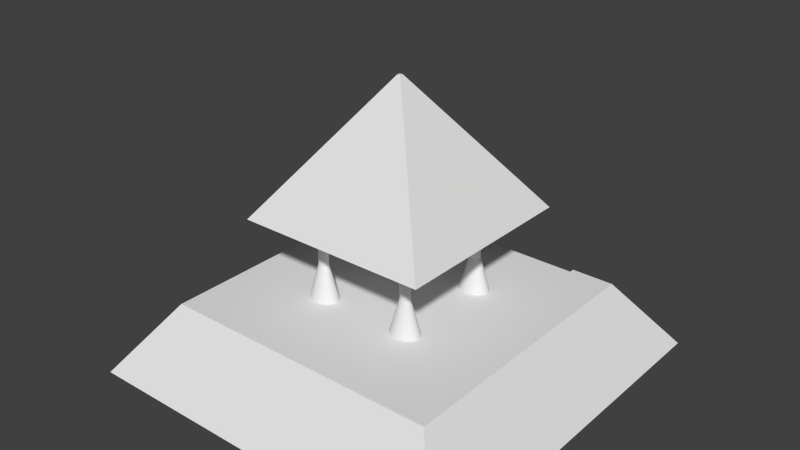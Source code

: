 # Source: Egyptians_UrbanCenter.blend  (saved by Blender 2.76.0; exported with 4.5.12 LTS)
import bpy
from mathutils import Matrix  # noqa: F401  (used for matrix-valued properties, if any)

bpy.ops.wm.read_factory_settings(use_empty=True)
scene = bpy.context.scene
scene.name = 'Scene'

# ---- collections
col_collection_1 = bpy.data.collections.new('Collection 1'); scene.collection.children.link(col_collection_1)

# ---- materials (node trees are filled in below, after node groups)
mat_columna_002 = bpy.data.materials.new('Columna.002')
mat_columna_002.alpha_threshold = 0.0
mat_columna_002.use_transparent_shadow = False
mat_columna_002.roughness = 0.5
mat_columna_001 = bpy.data.materials.new('Columna.001')
mat_columna_001.alpha_threshold = 0.0
mat_columna_001.use_transparent_shadow = False
mat_columna_001.roughness = 0.5
mat_columna_003 = bpy.data.materials.new('Columna.003')
mat_columna_003.alpha_threshold = 0.0
mat_columna_003.use_transparent_shadow = False
mat_columna_003.roughness = 0.5
mat_columna = bpy.data.materials.new('Columna')
mat_columna.alpha_threshold = 0.0
mat_columna.use_transparent_shadow = False
mat_columna.roughness = 0.5
mat_centro_urbano = bpy.data.materials.new('Centro Urbano')
mat_centro_urbano.alpha_threshold = 0.0
mat_centro_urbano.use_transparent_shadow = False
mat_centro_urbano.roughness = 0.5
mat_escaleras = bpy.data.materials.new('Escaleras')
mat_escaleras.alpha_threshold = 0.0
mat_escaleras.use_transparent_shadow = False
mat_escaleras.roughness = 0.5

# ---- material node trees

# ---- world
world_world = bpy.data.worlds.new('World'); scene.world = world_world
world_world.color = (0.05088, 0.05088, 0.05088)
world_world.use_sun_shadow = False
world_world.sun_shadow_jitter_overblur = 0.0
world_world.cycles.sampling_method = 'MANUAL'
world_world.cycles.sample_map_resolution = 256

# ---- meshes
me_cylinder_004 = bpy.data.meshes.new('Cylinder.004')
me_cylinder_004.from_pydata([(2.248e-07, 0.2396, -3.3), (0.0, 1.0, 1.0), (0.04675, 0.235, -3.3), (0.1951, 0.9808, 1.0), (0.0917, 0.2214, -3.3), (0.3827, 0.9239, 1.0), (0.1331, 0.1992, -3.3), (0.5556, 0.8315, 1.0), (0.1694, 0.1694, -3.3), (0.7071, 0.7071, 1.0), (0.1992, 0.1331, -3.3), (0.8315, 0.5556, 1.0), (0.2214, 0.0917, -3.3), (0.9239, 0.3827, 1.0), (0.235, 0.04675, -3.3), (0.9808, 0.1951, 1.0), (0.2396, 2.341e-07, -3.3), (1.0, 7.55e-08, 1.0), (0.235, -0.04675, -3.3), (0.9808, -0.1951, 1.0), (0.2214, -0.0917, -3.3), (0.9239, -0.3827, 1.0), (0.1992, -0.1331, -3.3), (0.8315, -0.5556, 1.0), (0.1694, -0.1694, -3.3), (0.7071, -0.7071, 1.0), (0.1331, -0.1992, -3.3), (0.5556, -0.8315, 1.0), (0.0917, -0.2214, -3.3), (0.3827, -0.9239, 1.0), (0.04675, -0.235, -3.3), (0.1951, -0.9808, 1.0), (1.468e-07, -0.2396, -3.3), (-3.258e-07, -1.0, 1.0), (-0.04675, -0.235, -3.3), (-0.1951, -0.9808, 1.0), (-0.0917, -0.2214, -3.3), (-0.3827, -0.9239, 1.0), (-0.1331, -0.1992, -3.3), (-0.5556, -0.8315, 1.0), (-0.1694, -0.1694, -3.3), (-0.7071, -0.7071, 1.0), (-0.1992, -0.1331, -3.3), (-0.8315, -0.5556, 1.0), (-0.2214, -0.0917, -3.3), (-0.9239, -0.3827, 1.0), (-0.235, -0.04675, -3.3), (-0.9808, -0.1951, 1.0), (-0.2396, 4.474e-07, -3.3), (-1.0, 9.656e-07, 1.0), (-0.235, 0.04675, -3.3), (-0.9808, 0.1951, 1.0), (-0.2214, 0.0917, -3.3), (-0.9239, 0.3827, 1.0), (-0.1992, 0.1331, -3.3), (-0.8315, 0.5556, 1.0), (-0.1694, 0.1694, -3.3), (-0.7071, 0.7071, 1.0), (-0.1331, 0.1992, -3.3), (-0.5556, 0.8315, 1.0), (-0.0917, 0.2214, -3.3), (-0.3827, 0.9239, 1.0), (-0.04675, 0.235, -3.3), (-0.1951, 0.9808, 1.0), (3.075e-07, 0.2396, -4.749), (0.04675, 0.235, -4.749), (0.0917, 0.2214, -4.749), (0.1331, 0.1992, -4.749), (0.1694, 0.1694, -4.749), (0.1992, 0.1331, -4.749), (0.2214, 0.0917, -4.749), (0.235, 0.04675, -4.749), (0.2396, 2.341e-07, -4.749), (0.235, -0.04675, -4.749), (0.2214, -0.0917, -4.749), (0.1992, -0.1331, -4.749), (0.1694, -0.1694, -4.749), (0.1331, -0.1992, -4.749), (0.0917, -0.2214, -4.749), (0.04675, -0.235, -4.749), (2.294e-07, -0.2396, -4.749), (-0.04675, -0.235, -4.749), (-0.0917, -0.2214, -4.749), (-0.1331, -0.1992, -4.749), (-0.1694, -0.1694, -4.749), (-0.1992, -0.1331, -4.749), (-0.2214, -0.0917, -4.749), (-0.235, -0.04675, -4.749), (-0.2396, 4.474e-07, -4.749), (-0.235, 0.04675, -4.749), (-0.2214, 0.0917, -4.749), (-0.1992, 0.1331, -4.749), (-0.1694, 0.1694, -4.749), (-0.1331, 0.1992, -4.749), (-0.0917, 0.2214, -4.749), (-0.04675, 0.235, -4.749), (-5.746e-07, 1.0, -9.183), (0.1951, 0.9808, -9.183), (0.3827, 0.9239, -9.183), (0.5556, 0.8315, -9.183), (0.7071, 0.7071, -9.183), (0.8315, 0.5556, -9.183), (0.9239, 0.3827, -9.183), (0.9808, 0.1951, -9.183), (1.0, 7.55e-08, -9.183), (0.9808, -0.1951, -9.183), (0.9239, -0.3827, -9.183), (0.8315, -0.5556, -9.183), (0.7071, -0.7071, -9.183), (0.5556, -0.8315, -9.183), (0.3827, -0.9239, -9.183), (0.1951, -0.9808, -9.183), (-9.005e-07, -1.0, -9.183), (-0.1951, -0.9808, -9.183), (-0.3827, -0.9239, -9.183), (-0.5556, -0.8315, -9.183), (-0.7071, -0.7071, -9.183), (-0.8315, -0.5556, -9.183), (-0.9239, -0.3827, -9.183), (-0.9808, -0.1951, -9.183), (-1.0, 9.656e-07, -9.183), (-0.9808, 0.1951, -9.183), (-0.9239, 0.3827, -9.183), (-0.8315, 0.5556, -9.183), (-0.7071, 0.7071, -9.183), (-0.5556, 0.8315, -9.183), (-0.3827, 0.9239, -9.183), (-0.1951, 0.9808, -9.183)], [], [(0, 1, 3, 2), (2, 3, 5, 4), (4, 5, 7, 6), (6, 7, 9, 8), (8, 9, 11, 10), (10, 11, 13, 12), (12, 13, 15, 14), (14, 15, 17, 16), (16, 17, 19, 18), (18, 19, 21, 20), (20, 21, 23, 22), (22, 23, 25, 24), (24, 25, 27, 26), (26, 27, 29, 28), (28, 29, 31, 30), (30, 31, 33, 32), (32, 33, 35, 34), (34, 35, 37, 36), (36, 37, 39, 38), (38, 39, 41, 40), (40, 41, 43, 42), (42, 43, 45, 44), (44, 45, 47, 46), (46, 47, 49, 48), (48, 49, 51, 50), (50, 51, 53, 52), (52, 53, 55, 54), (54, 55, 57, 56), (56, 57, 59, 58), (58, 59, 61, 60), (3, 1, 63, 61, 59, 57, 55, 53, 51, 49, 47, 45, 43, 41, 39, 37, 35, 33, 31, 29, 27, 25, 23, 21, 19, 17, 15, 13, 11, 9, 7, 5), (62, 63, 1, 0), (60, 61, 63, 62), (16, 18, 73, 72), (87, 88, 120, 119), (34, 36, 82, 81), (52, 54, 91, 90), (8, 10, 69, 68), (26, 28, 78, 77), (44, 46, 87, 86), (0, 2, 65, 64), (62, 0, 64, 95), (18, 20, 74, 73), (36, 38, 83, 82), (54, 56, 92, 91), (10, 12, 70, 69), (28, 30, 79, 78), (46, 48, 88, 87), (2, 4, 66, 65), (20, 22, 75, 74), (38, 40, 84, 83), (56, 58, 93, 92), (12, 14, 71, 70), (30, 32, 80, 79), (48, 50, 89, 88), (4, 6, 67, 66), (22, 24, 76, 75), (40, 42, 85, 84), (58, 60, 94, 93), (14, 16, 72, 71), (32, 34, 81, 80), (50, 52, 90, 89), (6, 8, 68, 67), (24, 26, 77, 76), (42, 44, 86, 85), (60, 62, 95, 94), (96, 97, 98, 99, 100, 101, 102, 103, 104, 105, 106, 107, 108, 109, 110, 111, 112, 113, 114, 115, 116, 117, 118, 119, 120, 121, 122, 123, 124, 125, 126, 127), (74, 75, 107, 106), (88, 89, 121, 120), (75, 76, 108, 107), (89, 90, 122, 121), (76, 77, 109, 108), (90, 91, 123, 122), (77, 78, 110, 109), (64, 65, 97, 96), (91, 92, 124, 123), (78, 79, 111, 110), (65, 66, 98, 97), (92, 93, 125, 124), (79, 80, 112, 111), (66, 67, 99, 98), (93, 94, 126, 125), (80, 81, 113, 112), (67, 68, 100, 99), (94, 95, 127, 126), (81, 82, 114, 113), (68, 69, 101, 100), (95, 64, 96, 127), (82, 83, 115, 114), (69, 70, 102, 101), (83, 84, 116, 115), (70, 71, 103, 102), (84, 85, 117, 116), (71, 72, 104, 103), (85, 86, 118, 117), (72, 73, 105, 104), (86, 87, 119, 118), (73, 74, 106, 105)])
_uv = me_cylinder_004.uv_layers.new(name='UVMap')
_uv.uv.foreach_set('vector', [0.4343, 0.387, 0.4343, 4.695, 0.5641, 4.695, 0.4654, 0.387, 0.4654, 0.387, 0.5641, 4.695, 0.6889, 4.695, 0.4953, 0.387, 0.4953, 0.387, 0.6889, 4.695, 0.8039, 4.695, 0.5229, 0.387, 0.5229, 0.387, 0.8039, 4.695, 0.9047, 4.695, 0.547, 0.387, 0.8499, 0.387, 1.208, 4.695, 1.107, 4.695, 0.8257, 0.387, 0.8257, 0.387, 1.107, 4.695, 0.9917, 4.695, 0.7982, 0.387, 0.7982, 0.387, 0.9917, 4.695, 0.867, 4.695, 0.7683, 0.387, 0.7683, 0.387, 0.867, 4.695, 0.7372, 4.695, 0.7372, 0.387, 0.7372, 0.387, 0.7372, 4.695, 0.6074, 4.695, 0.7061, 0.387, 0.7061, 0.387, 0.6074, 4.695, 0.4826, 4.695, 0.6762, 0.387, 0.6762, 0.387, 0.4826, 4.695, 0.3676, 4.695, 0.6486, 0.387, 0.6486, 0.387, 0.3676, 4.695, 0.2668, 4.695, 0.6245, 0.387, 0.547, 0.387, 0.9047, 4.695, 0.8039, 4.695, 0.5229, 0.387, 0.5229, 0.387, 0.8039, 4.695, 0.6889, 4.695, 0.4953, 0.387, 0.4953, 0.387, 0.6889, 4.695, 0.5641, 4.695, 0.4654, 0.387, 0.4654, 0.387, 0.5641, 4.695, 0.4343, 4.695, 0.4343, 0.387, 0.4343, 0.387, 0.4343, 4.695, 0.3045, 4.695, 0.4032, 0.387, 0.4032, 0.387, 0.3045, 4.695, 0.1797, 4.695, 0.3733, 0.387, 0.3733, 0.387, 0.1797, 4.695, 0.06473, 4.695, 0.3457, 0.387, 0.3457, 0.387, 0.06473, 4.695, -0.03607, 4.695, 0.3216, 0.387, 0.6245, 0.387, 0.2668, 4.695, 0.3676, 4.695, 0.6486, 0.387, 0.6486, 0.387, 0.3676, 4.695, 0.4826, 4.695, 0.6762, 0.387, 0.6762, 0.387, 0.4826, 4.695, 0.6074, 4.695, 0.7061, 0.387, 0.7061, 0.387, 0.6074, 4.695, 0.7372, 4.695, 0.7372, 0.387, 0.7372, 0.387, 0.7372, 4.695, 0.867, 4.695, 0.7683, 0.387, 0.7683, 0.387, 0.867, 4.695, 0.9917, 4.695, 0.7982, 0.387, 0.7982, 0.387, 0.9917, 4.695, 1.107, 4.695, 0.8257, 0.387, 0.8257, 0.387, 1.107, 4.695, 1.208, 4.695, 0.8499, 0.387, 0.3216, 0.387, -0.03607, 4.695, 0.06473, 4.695, 0.3457, 0.387, 0.3457, 0.387, 0.06473, 4.695, 0.1797, 4.695, 0.3733, 0.387, -0.3395, -0.4655, -0.3395, -0.4655, -0.3395, -0.4655, -0.3395, -0.4655, -0.3395, -0.4655, -0.3395, -0.4655, -0.3395, -0.4655, -0.3395, -0.4655, -0.3395, -0.4655, -0.3395, -0.4655, -0.3395, -0.4655, -0.3395, -0.4655, -0.3395, -0.4655, -0.3395, -0.4655, -0.3395, -0.4655, -0.3395, -0.4655, -0.3395, -0.4655, -0.3395, -0.4655, -0.3395, -0.4655, -0.3395, -0.4655, -0.3395, -0.4655, -0.3395, -0.4655, -0.3395, -0.4655, -0.3395, -0.4655, -0.3395, -0.4655, -0.3395, -0.4655, -0.3395, -0.4655, -0.3395, -0.4655, -0.3395, -0.4655, -0.3395, -0.4655, -0.3395, -0.4655, -0.3395, -0.4655, 0.4032, 0.387, 0.3045, 4.695, 0.4343, 4.695, 0.4343, 0.387, 0.3733, 0.387, 0.1797, 4.695, 0.3045, 4.695, 0.4032, 0.387, 0.7372, 0.387, 0.7061, 0.387, 0.7061, -1.065, 0.7372, -1.065, 0.7061, 0.9387, 0.7372, 0.9387, 0.7372, -3.505, 0.6074, -3.505, 0.4032, 0.387, 0.3733, 0.387, 0.3733, -1.065, 0.4032, -1.065, 0.7982, 0.387, 0.8257, 0.387, 0.8257, -1.065, 0.7982, -1.065, 0.8499, 0.387, 0.8257, 0.387, 0.8257, -1.065, 0.8499, -1.065, 0.5229, 0.387, 0.4953, 0.387, 0.4953, -1.065, 0.5229, -1.065, 0.6762, 0.387, 0.7061, 0.387, 0.7061, -1.065, 0.6762, -1.065, 0.4343, 0.387, 0.4654, 0.387, 0.4654, -1.065, 0.4343, -1.065, 0.4032, 0.387, 0.4343, 0.387, 0.4343, -1.065, 0.4032, -1.065, 0.7061, 0.387, 0.6762, 0.387, 0.6762, -1.065, 0.7061, -1.065, 0.3733, 0.387, 0.3457, 0.387, 0.3457, -1.065, 0.3733, -1.065, 0.8257, 0.387, 0.8499, 0.387, 0.8499, -1.065, 0.8257, -1.065, 0.8257, 0.387, 0.7982, 0.387, 0.7982, -1.065, 0.8257, -1.065, 0.4953, 0.387, 0.4654, 0.387, 0.4654, -1.065, 0.4953, -1.065, 0.7061, 0.387, 0.7372, 0.387, 0.7372, -1.065, 0.7061, -1.065, 0.4654, 0.387, 0.4953, 0.387, 0.4953, -1.065, 0.4654, -1.065, 0.6762, 0.387, 0.6486, 0.387, 0.6486, -1.065, 0.6762, -1.065, 0.3457, 0.387, 0.3216, 0.387, 0.3216, -1.065, 0.3457, -1.065, 0.3216, 0.387, 0.3457, 0.387, 0.3457, -1.065, 0.3216, -1.065, 0.7982, 0.387, 0.7683, 0.387, 0.7683, -1.065, 0.7982, -1.065, 0.4654, 0.387, 0.4343, 0.387, 0.4343, -1.065, 0.4654, -1.065, 0.7372, 0.387, 0.7683, 0.387, 0.7683, -1.065, 0.7372, -1.065, 0.4953, 0.387, 0.5229, 0.387, 0.5229, -1.065, 0.4953, -1.065, 0.6486, 0.387, 0.6245, 0.387, 0.6245, -1.065, 0.6486, -1.065, 0.6245, 0.387, 0.6486, 0.387, 0.6486, -1.065, 0.6245, -1.065, 0.3457, 0.387, 0.3733, 0.387, 0.3733, -1.065, 0.3457, -1.065, 0.7683, 0.387, 0.7372, 0.387, 0.7372, -1.065, 0.7683, -1.065, 0.4343, 0.387, 0.4032, 0.387, 0.4032, -1.065, 0.4343, -1.065, 0.7683, 0.387, 0.7982, 0.387, 0.7982, -1.065, 0.7683, -1.065, 0.5229, 0.387, 0.547, 0.387, 0.547, -1.065, 0.5229, -1.065, 0.547, 0.387, 0.5229, 0.387, 0.5229, -1.065, 0.547, -1.065, 0.6486, 0.387, 0.6762, 0.387, 0.6762, -1.065, 0.6486, -1.065, 0.3733, 0.387, 0.4032, 0.387, 0.4032, -1.065, 0.3733, -1.065, -0.3395, -0.4655, -0.3395, -0.4655, -0.3395, -0.4655, -0.3395, -0.4655, -0.3395, -0.4655, -0.3395, -0.4655, -0.3395, -0.4655, -0.3395, -0.4655, -0.3395, -0.4655, -0.3395, -0.4655, -0.3395, -0.4655, -0.3395, -0.4655, -0.3395, -0.4655, -0.3395, -0.4655, -0.3395, -0.4655, -0.3395, -0.4655, -0.3395, -0.4655, -0.3395, -0.4655, -0.3395, -0.4655, -0.3395, -0.4655, -0.3395, -0.4655, -0.3395, -0.4655, -0.3395, -0.4655, -0.3395, -0.4655, -0.3395, -0.4655, -0.3395, -0.4655, -0.3395, -0.4655, -0.3395, -0.4655, -0.3395, -0.4655, -0.3395, -0.4655, -0.3395, -0.4655, -0.3395, -0.4655, 0.6762, 0.9387, 0.6486, 0.9387, 0.3676, -3.505, 0.4826, -3.505, 0.7372, 0.9387, 0.7683, 0.9387, 0.867, -3.505, 0.7372, -3.505, 0.6486, 0.9387, 0.6245, 0.9387, 0.2668, -3.505, 0.3676, -3.505, 0.7683, 0.9387, 0.7982, 0.9387, 0.9917, -3.505, 0.867, -3.505, 0.547, 0.9387, 0.5229, 0.9387, 0.8039, -3.505, 0.9047, -3.505, 0.7982, 0.9387, 0.8257, 0.9387, 1.107, -3.505, 0.9917, -3.505, 0.5229, 0.9387, 0.4953, 0.9387, 0.6889, -3.505, 0.8039, -3.505, 0.4343, 0.9387, 0.4654, 0.9387, 0.5641, -3.505, 0.4343, -3.505, 0.8257, 0.9387, 0.8499, 0.9387, 1.208, -3.505, 1.107, -3.505, 0.4953, 0.9387, 0.4654, 0.9387, 0.5641, -3.505, 0.6889, -3.505, 0.4654, 0.9387, 0.4953, 0.9387, 0.6889, -3.505, 0.5641, -3.505, 0.3216, 0.9387, 0.3457, 0.9387, 0.06473, -3.505, -0.03607, -3.505, 0.4654, 0.9387, 0.4343, 0.9387, 0.4343, -3.505, 0.5641, -3.505, 0.4953, 0.9387, 0.5229, 0.9387, 0.8039, -3.505, 0.6889, -3.505, 0.3457, 0.9387, 0.3733, 0.9387, 0.1797, -3.505, 0.06473, -3.505, 0.4343, 0.9387, 0.4032, 0.9387, 0.3045, -3.505, 0.4343, -3.505, 0.5229, 0.9387, 0.547, 0.9387, 0.9047, -3.505, 0.8039, -3.505, 0.3733, 0.9387, 0.4032, 0.9387, 0.3045, -3.505, 0.1797, -3.505, 0.4032, 0.9387, 0.3733, 0.9387, 0.1797, -3.505, 0.3045, -3.505, 0.8499, 0.9387, 0.8257, 0.9387, 1.107, -3.505, 1.208, -3.505, 0.4032, 0.9387, 0.4343, 0.9387, 0.4343, -3.505, 0.3045, -3.505, 0.3733, 0.9387, 0.3457, 0.9387, 0.06473, -3.505, 0.1797, -3.505, 0.8257, 0.9387, 0.7982, 0.9387, 0.9917, -3.505, 1.107, -3.505, 0.3457, 0.9387, 0.3216, 0.9387, -0.03607, -3.505, 0.06473, -3.505, 0.7982, 0.9387, 0.7683, 0.9387, 0.867, -3.505, 0.9917, -3.505, 0.6245, 0.9387, 0.6486, 0.9387, 0.3676, -3.505, 0.2668, -3.505, 0.7683, 0.9387, 0.7372, 0.9387, 0.7372, -3.505, 0.867, -3.505, 0.6486, 0.9387, 0.6762, 0.9387, 0.4826, -3.505, 0.3676, -3.505, 0.7372, 0.9387, 0.7061, 0.9387, 0.6074, -3.505, 0.7372, -3.505, 0.6762, 0.9387, 0.7061, 0.9387, 0.6074, -3.505, 0.4826, -3.505, 0.7061, 0.9387, 0.6762, 0.9387, 0.4826, -3.505, 0.6074, -3.505])
me_cylinder_004.materials.append(mat_columna_002)
me_cylinder_004.use_remesh_preserve_volume = False
me_cylinder_004.use_remesh_preserve_attributes = False
me_cylinder_004.use_mirror_vertex_groups = False
me_cylinder_004.update()
me_cylinder_003 = bpy.data.meshes.new('Cylinder.003')
me_cylinder_003.from_pydata([(2.248e-07, 0.2396, -3.3), (0.0, 1.0, 1.0), (0.04675, 0.235, -3.3), (0.1951, 0.9808, 1.0), (0.0917, 0.2214, -3.3), (0.3827, 0.9239, 1.0), (0.1331, 0.1992, -3.3), (0.5556, 0.8315, 1.0), (0.1694, 0.1694, -3.3), (0.7071, 0.7071, 1.0), (0.1992, 0.1331, -3.3), (0.8315, 0.5556, 1.0), (0.2214, 0.0917, -3.3), (0.9239, 0.3827, 1.0), (0.235, 0.04675, -3.3), (0.9808, 0.1951, 1.0), (0.2396, 2.341e-07, -3.3), (1.0, 7.55e-08, 1.0), (0.235, -0.04675, -3.3), (0.9808, -0.1951, 1.0), (0.2214, -0.0917, -3.3), (0.9239, -0.3827, 1.0), (0.1992, -0.1331, -3.3), (0.8315, -0.5556, 1.0), (0.1694, -0.1694, -3.3), (0.7071, -0.7071, 1.0), (0.1331, -0.1992, -3.3), (0.5556, -0.8315, 1.0), (0.0917, -0.2214, -3.3), (0.3827, -0.9239, 1.0), (0.04675, -0.235, -3.3), (0.1951, -0.9808, 1.0), (1.468e-07, -0.2396, -3.3), (-3.258e-07, -1.0, 1.0), (-0.04675, -0.235, -3.3), (-0.1951, -0.9808, 1.0), (-0.0917, -0.2214, -3.3), (-0.3827, -0.9239, 1.0), (-0.1331, -0.1992, -3.3), (-0.5556, -0.8315, 1.0), (-0.1694, -0.1694, -3.3), (-0.7071, -0.7071, 1.0), (-0.1992, -0.1331, -3.3), (-0.8315, -0.5556, 1.0), (-0.2214, -0.0917, -3.3), (-0.9239, -0.3827, 1.0), (-0.235, -0.04675, -3.3), (-0.9808, -0.1951, 1.0), (-0.2396, 4.474e-07, -3.3), (-1.0, 9.656e-07, 1.0), (-0.235, 0.04675, -3.3), (-0.9808, 0.1951, 1.0), (-0.2214, 0.0917, -3.3), (-0.9239, 0.3827, 1.0), (-0.1992, 0.1331, -3.3), (-0.8315, 0.5556, 1.0), (-0.1694, 0.1694, -3.3), (-0.7071, 0.7071, 1.0), (-0.1331, 0.1992, -3.3), (-0.5556, 0.8315, 1.0), (-0.0917, 0.2214, -3.3), (-0.3827, 0.9239, 1.0), (-0.04675, 0.235, -3.3), (-0.1951, 0.9808, 1.0), (3.075e-07, 0.2396, -4.749), (0.04675, 0.235, -4.749), (0.0917, 0.2214, -4.749), (0.1331, 0.1992, -4.749), (0.1694, 0.1694, -4.749), (0.1992, 0.1331, -4.749), (0.2214, 0.0917, -4.749), (0.235, 0.04675, -4.749), (0.2396, 2.341e-07, -4.749), (0.235, -0.04675, -4.749), (0.2214, -0.0917, -4.749), (0.1992, -0.1331, -4.749), (0.1694, -0.1694, -4.749), (0.1331, -0.1992, -4.749), (0.0917, -0.2214, -4.749), (0.04675, -0.235, -4.749), (2.294e-07, -0.2396, -4.749), (-0.04675, -0.235, -4.749), (-0.0917, -0.2214, -4.749), (-0.1331, -0.1992, -4.749), (-0.1694, -0.1694, -4.749), (-0.1992, -0.1331, -4.749), (-0.2214, -0.0917, -4.749), (-0.235, -0.04675, -4.749), (-0.2396, 4.474e-07, -4.749), (-0.235, 0.04675, -4.749), (-0.2214, 0.0917, -4.749), (-0.1992, 0.1331, -4.749), (-0.1694, 0.1694, -4.749), (-0.1331, 0.1992, -4.749), (-0.0917, 0.2214, -4.749), (-0.04675, 0.235, -4.749), (-5.746e-07, 1.0, -9.183), (0.1951, 0.9808, -9.183), (0.3827, 0.9239, -9.183), (0.5556, 0.8315, -9.183), (0.7071, 0.7071, -9.183), (0.8315, 0.5556, -9.183), (0.9239, 0.3827, -9.183), (0.9808, 0.1951, -9.183), (1.0, 7.55e-08, -9.183), (0.9808, -0.1951, -9.183), (0.9239, -0.3827, -9.183), (0.8315, -0.5556, -9.183), (0.7071, -0.7071, -9.183), (0.5556, -0.8315, -9.183), (0.3827, -0.9239, -9.183), (0.1951, -0.9808, -9.183), (-9.005e-07, -1.0, -9.183), (-0.1951, -0.9808, -9.183), (-0.3827, -0.9239, -9.183), (-0.5556, -0.8315, -9.183), (-0.7071, -0.7071, -9.183), (-0.8315, -0.5556, -9.183), (-0.9239, -0.3827, -9.183), (-0.9808, -0.1951, -9.183), (-1.0, 9.656e-07, -9.183), (-0.9808, 0.1951, -9.183), (-0.9239, 0.3827, -9.183), (-0.8315, 0.5556, -9.183), (-0.7071, 0.7071, -9.183), (-0.5556, 0.8315, -9.183), (-0.3827, 0.9239, -9.183), (-0.1951, 0.9808, -9.183)], [], [(0, 1, 3, 2), (2, 3, 5, 4), (4, 5, 7, 6), (6, 7, 9, 8), (8, 9, 11, 10), (10, 11, 13, 12), (12, 13, 15, 14), (14, 15, 17, 16), (16, 17, 19, 18), (18, 19, 21, 20), (20, 21, 23, 22), (22, 23, 25, 24), (24, 25, 27, 26), (26, 27, 29, 28), (28, 29, 31, 30), (30, 31, 33, 32), (32, 33, 35, 34), (34, 35, 37, 36), (36, 37, 39, 38), (38, 39, 41, 40), (40, 41, 43, 42), (42, 43, 45, 44), (44, 45, 47, 46), (46, 47, 49, 48), (48, 49, 51, 50), (50, 51, 53, 52), (52, 53, 55, 54), (54, 55, 57, 56), (56, 57, 59, 58), (58, 59, 61, 60), (3, 1, 63, 61, 59, 57, 55, 53, 51, 49, 47, 45, 43, 41, 39, 37, 35, 33, 31, 29, 27, 25, 23, 21, 19, 17, 15, 13, 11, 9, 7, 5), (62, 63, 1, 0), (60, 61, 63, 62), (16, 18, 73, 72), (87, 88, 120, 119), (34, 36, 82, 81), (52, 54, 91, 90), (8, 10, 69, 68), (26, 28, 78, 77), (44, 46, 87, 86), (0, 2, 65, 64), (62, 0, 64, 95), (18, 20, 74, 73), (36, 38, 83, 82), (54, 56, 92, 91), (10, 12, 70, 69), (28, 30, 79, 78), (46, 48, 88, 87), (2, 4, 66, 65), (20, 22, 75, 74), (38, 40, 84, 83), (56, 58, 93, 92), (12, 14, 71, 70), (30, 32, 80, 79), (48, 50, 89, 88), (4, 6, 67, 66), (22, 24, 76, 75), (40, 42, 85, 84), (58, 60, 94, 93), (14, 16, 72, 71), (32, 34, 81, 80), (50, 52, 90, 89), (6, 8, 68, 67), (24, 26, 77, 76), (42, 44, 86, 85), (60, 62, 95, 94), (96, 97, 98, 99, 100, 101, 102, 103, 104, 105, 106, 107, 108, 109, 110, 111, 112, 113, 114, 115, 116, 117, 118, 119, 120, 121, 122, 123, 124, 125, 126, 127), (74, 75, 107, 106), (88, 89, 121, 120), (75, 76, 108, 107), (89, 90, 122, 121), (76, 77, 109, 108), (90, 91, 123, 122), (77, 78, 110, 109), (64, 65, 97, 96), (91, 92, 124, 123), (78, 79, 111, 110), (65, 66, 98, 97), (92, 93, 125, 124), (79, 80, 112, 111), (66, 67, 99, 98), (93, 94, 126, 125), (80, 81, 113, 112), (67, 68, 100, 99), (94, 95, 127, 126), (81, 82, 114, 113), (68, 69, 101, 100), (95, 64, 96, 127), (82, 83, 115, 114), (69, 70, 102, 101), (83, 84, 116, 115), (70, 71, 103, 102), (84, 85, 117, 116), (71, 72, 104, 103), (85, 86, 118, 117), (72, 73, 105, 104), (86, 87, 119, 118), (73, 74, 106, 105)])
_uv = me_cylinder_003.uv_layers.new(name='UVMap')
_uv.uv.foreach_set('vector', [0.6089, 0.4202, 0.6089, 4.041, 0.718, 4.041, 0.6351, 0.4202, 0.6351, 0.4202, 0.718, 4.041, 0.8229, 4.041, 0.6602, 0.4202, 0.6602, 0.4202, 0.8229, 4.041, 0.9196, 4.041, 0.6834, 0.4202, 0.6834, 0.4202, 0.9196, 4.041, 1.004, 4.041, 0.7037, 0.4202, 0.6797, 0.4202, 0.9804, 4.041, 0.8956, 4.041, 0.6594, 0.4202, 0.6594, 0.4202, 0.8956, 4.041, 0.799, 4.041, 0.6363, 0.4202, 0.6363, 0.4202, 0.799, 4.041, 0.6941, 4.041, 0.6112, 0.4202, 0.6112, 0.4202, 0.6941, 4.041, 0.585, 4.041, 0.585, 0.4202, 0.585, 0.4202, 0.585, 4.041, 0.4759, 4.041, 0.5589, 0.4202, 0.5589, 0.4202, 0.4759, 4.041, 0.3711, 4.041, 0.5337, 0.4202, 0.5337, 0.4202, 0.3711, 4.041, 0.2744, 4.041, 0.5106, 0.4202, 0.5106, 0.4202, 0.2744, 4.041, 0.1897, 4.041, 0.4903, 0.4202, 0.7037, 0.4202, 1.004, 4.041, 0.9196, 4.041, 0.6834, 0.4202, 0.6834, 0.4202, 0.9196, 4.041, 0.8229, 4.041, 0.6602, 0.4202, 0.6602, 0.4202, 0.8229, 4.041, 0.718, 4.041, 0.6351, 0.4202, 0.6351, 0.4202, 0.718, 4.041, 0.6089, 4.041, 0.6089, 0.4202, 0.6089, 0.4202, 0.6089, 4.041, 0.4999, 4.041, 0.5828, 0.4202, 0.5828, 0.4202, 0.4999, 4.041, 0.395, 4.041, 0.5577, 0.4202, 0.5577, 0.4202, 0.395, 4.041, 0.2983, 4.041, 0.5345, 0.4202, 0.5345, 0.4202, 0.2983, 4.041, 0.2136, 4.041, 0.5142, 0.4202, 0.4903, 0.4202, 0.1897, 4.041, 0.2744, 4.041, 0.5106, 0.4202, 0.5106, 0.4202, 0.2744, 4.041, 0.3711, 4.041, 0.5337, 0.4202, 0.5337, 0.4202, 0.3711, 4.041, 0.4759, 4.041, 0.5589, 0.4202, 0.5589, 0.4202, 0.4759, 4.041, 0.585, 4.041, 0.585, 0.4202, 0.585, 0.4202, 0.585, 4.041, 0.6941, 4.041, 0.6112, 0.4202, 0.6112, 0.4202, 0.6941, 4.041, 0.799, 4.041, 0.6363, 0.4202, 0.6363, 0.4202, 0.799, 4.041, 0.8956, 4.041, 0.6594, 0.4202, 0.6594, 0.4202, 0.8956, 4.041, 0.9804, 4.041, 0.6797, 0.4202, 0.5142, 0.4202, 0.2136, 4.041, 0.2983, 4.041, 0.5345, 0.4202, 0.5345, 0.4202, 0.2983, 4.041, 0.395, 4.041, 0.5577, 0.4202, 0.718, -0.1832, 0.6089, -0.167, 0.4999, -0.1832, 0.395, -0.2311, 0.2983, -0.309, 0.2136, -0.4137, 0.1441, -0.5413, 0.09241, -0.6869, 0.06059, -0.8449, 0.04985, -1.009, 0.06059, -1.174, 0.09241, -1.332, 0.1441, -1.477, 0.2136, -1.605, 0.2983, -1.71, 0.395, -1.787, 0.4999, -1.835, 0.6089, -1.851, 0.718, -1.835, 0.8229, -1.787, 0.9196, -1.71, 1.004, -1.605, 1.074, -1.477, 1.125, -1.332, 1.157, -1.174, 1.168, -1.009, 1.157, -0.8449, 1.125, -0.6869, 1.074, -0.5413, 1.004, -0.4137, 0.9196, -0.309, 0.8229, -0.2311, 0.5828, 0.4202, 0.4999, 4.041, 0.6089, 4.041, 0.6089, 0.4202, 0.5577, 0.4202, 0.395, 4.041, 0.4999, 4.041, 0.5828, 0.4202, 0.585, 0.4202, 0.5589, 0.4202, 0.5589, -0.8005, 0.585, -0.8005, 0.5589, 0.8839, 0.585, 0.8839, 0.585, -2.851, 0.4759, -2.851, 0.5828, 0.4202, 0.5577, 0.4202, 0.5577, -0.8005, 0.5828, -0.8005, 0.6363, 0.4202, 0.6594, 0.4202, 0.6594, -0.8005, 0.6363, -0.8005, 0.6797, 0.4202, 0.6594, 0.4202, 0.6594, -0.8005, 0.6797, -0.8005, 0.6834, 0.4202, 0.6602, 0.4202, 0.6602, -0.8005, 0.6834, -0.8005, 0.5337, 0.4202, 0.5589, 0.4202, 0.5589, -0.8005, 0.5337, -0.8005, 0.6089, 0.4202, 0.6351, 0.4202, 0.6351, -0.8005, 0.6089, -0.8005, 0.5828, 0.4202, 0.6089, 0.4202, 0.6089, -0.8005, 0.5828, -0.8005, 0.5589, 0.4202, 0.5337, 0.4202, 0.5337, -0.8005, 0.5589, -0.8005, 0.5577, 0.4202, 0.5345, 0.4202, 0.5345, -0.8005, 0.5577, -0.8005, 0.6594, 0.4202, 0.6797, 0.4202, 0.6797, -0.8005, 0.6594, -0.8005, 0.6594, 0.4202, 0.6363, 0.4202, 0.6363, -0.8005, 0.6594, -0.8005, 0.6602, 0.4202, 0.6351, 0.4202, 0.6351, -0.8005, 0.6602, -0.8005, 0.5589, 0.4202, 0.585, 0.4202, 0.585, -0.8005, 0.5589, -0.8005, 0.6351, 0.4202, 0.6602, 0.4202, 0.6602, -0.8005, 0.6351, -0.8005, 0.5337, 0.4202, 0.5106, 0.4202, 0.5106, -0.8005, 0.5337, -0.8005, 0.5345, 0.4202, 0.5142, 0.4202, 0.5142, -0.8005, 0.5345, -0.8005, 0.5142, 0.4202, 0.5345, 0.4202, 0.5345, -0.8005, 0.5142, -0.8005, 0.6363, 0.4202, 0.6112, 0.4202, 0.6112, -0.8005, 0.6363, -0.8005, 0.6351, 0.4202, 0.6089, 0.4202, 0.6089, -0.8005, 0.6351, -0.8005, 0.585, 0.4202, 0.6112, 0.4202, 0.6112, -0.8005, 0.585, -0.8005, 0.6602, 0.4202, 0.6834, 0.4202, 0.6834, -0.8005, 0.6602, -0.8005, 0.5106, 0.4202, 0.4903, 0.4202, 0.4903, -0.8005, 0.5106, -0.8005, 0.4903, 0.4202, 0.5106, 0.4202, 0.5106, -0.8005, 0.4903, -0.8005, 0.5345, 0.4202, 0.5577, 0.4202, 0.5577, -0.8005, 0.5345, -0.8005, 0.6112, 0.4202, 0.585, 0.4202, 0.585, -0.8005, 0.6112, -0.8005, 0.6089, 0.4202, 0.5828, 0.4202, 0.5828, -0.8005, 0.6089, -0.8005, 0.6112, 0.4202, 0.6363, 0.4202, 0.6363, -0.8005, 0.6112, -0.8005, 0.6834, 0.4202, 0.7037, 0.4202, 0.7037, -0.8005, 0.6834, -0.8005, 0.7037, 0.4202, 0.6834, 0.4202, 0.6834, -0.8005, 0.7037, -0.8005, 0.5106, 0.4202, 0.5337, 0.4202, 0.5337, -0.8005, 0.5106, -0.8005, 0.5577, 0.4202, 0.5828, 0.4202, 0.5828, -0.8005, 0.5577, -0.8005, 0.6089, -0.167, 0.718, -0.1832, 0.8229, -0.2311, 0.9196, -0.309, 1.004, -0.4137, 1.074, -0.5413, 1.125, -0.6869, 1.157, -0.8449, 1.168, -1.009, 1.157, -1.174, 1.125, -1.332, 1.074, -1.477, 1.004, -1.605, 0.9196, -1.71, 0.8229, -1.787, 0.718, -1.835, 0.6089, -1.851, 0.4999, -1.835, 0.395, -1.787, 0.2983, -1.71, 0.2136, -1.605, 0.1441, -1.477, 0.09241, -1.332, 0.06059, -1.174, 0.04985, -1.009, 0.06059, -0.8449, 0.09241, -0.6869, 0.1441, -0.5413, 0.2136, -0.4137, 0.2983, -0.309, 0.395, -0.2311, 0.4999, -0.1832, 0.5337, 0.8839, 0.5106, 0.8839, 0.2744, -2.851, 0.3711, -2.851, 0.585, 0.8839, 0.6112, 0.8839, 0.6941, -2.851, 0.585, -2.851, 0.5106, 0.8839, 0.4903, 0.8839, 0.1897, -2.851, 0.2744, -2.851, 0.6112, 0.8839, 0.6363, 0.8839, 0.799, -2.851, 0.6941, -2.851, 0.7037, 0.8839, 0.6834, 0.8839, 0.9196, -2.851, 1.004, -2.851, 0.6363, 0.8839, 0.6594, 0.8839, 0.8956, -2.851, 0.799, -2.851, 0.6834, 0.8839, 0.6602, 0.8839, 0.8229, -2.851, 0.9196, -2.851, 0.6089, 0.8839, 0.6351, 0.8839, 0.718, -2.851, 0.6089, -2.851, 0.6594, 0.8839, 0.6797, 0.8839, 0.9804, -2.851, 0.8956, -2.851, 0.6602, 0.8839, 0.6351, 0.8839, 0.718, -2.851, 0.8229, -2.851, 0.6351, 0.8839, 0.6602, 0.8839, 0.8229, -2.851, 0.718, -2.851, 0.5142, 0.8839, 0.5345, 0.8839, 0.2983, -2.851, 0.2136, -2.851, 0.6351, 0.8839, 0.6089, 0.8839, 0.6089, -2.851, 0.718, -2.851, 0.6602, 0.8839, 0.6834, 0.8839, 0.9196, -2.851, 0.8229, -2.851, 0.5345, 0.8839, 0.5577, 0.8839, 0.395, -2.851, 0.2983, -2.851, 0.6089, 0.8839, 0.5828, 0.8839, 0.4999, -2.851, 0.6089, -2.851, 0.6834, 0.8839, 0.7037, 0.8839, 1.004, -2.851, 0.9196, -2.851, 0.5577, 0.8839, 0.5828, 0.8839, 0.4999, -2.851, 0.395, -2.851, 0.5828, 0.8839, 0.5577, 0.8839, 0.395, -2.851, 0.4999, -2.851, 0.6797, 0.8839, 0.6594, 0.8839, 0.8956, -2.851, 0.9804, -2.851, 0.5828, 0.8839, 0.6089, 0.8839, 0.6089, -2.851, 0.4999, -2.851, 0.5577, 0.8839, 0.5345, 0.8839, 0.2983, -2.851, 0.395, -2.851, 0.6594, 0.8839, 0.6363, 0.8839, 0.799, -2.851, 0.8956, -2.851, 0.5345, 0.8839, 0.5142, 0.8839, 0.2136, -2.851, 0.2983, -2.851, 0.6363, 0.8839, 0.6112, 0.8839, 0.6941, -2.851, 0.799, -2.851, 0.4903, 0.8839, 0.5106, 0.8839, 0.2744, -2.851, 0.1897, -2.851, 0.6112, 0.8839, 0.585, 0.8839, 0.585, -2.851, 0.6941, -2.851, 0.5106, 0.8839, 0.5337, 0.8839, 0.3711, -2.851, 0.2744, -2.851, 0.585, 0.8839, 0.5589, 0.8839, 0.4759, -2.851, 0.585, -2.851, 0.5337, 0.8839, 0.5589, 0.8839, 0.4759, -2.851, 0.3711, -2.851, 0.5589, 0.8839, 0.5337, 0.8839, 0.3711, -2.851, 0.4759, -2.851])
me_cylinder_003.materials.append(mat_columna_001)
me_cylinder_003.use_remesh_preserve_volume = False
me_cylinder_003.use_remesh_preserve_attributes = False
me_cylinder_003.use_mirror_vertex_groups = False
me_cylinder_003.update()
me_cylinder_002 = bpy.data.meshes.new('Cylinder.002')
me_cylinder_002.from_pydata([(2.248e-07, 0.2396, -3.3), (0.0, 1.0, 1.0), (0.04675, 0.235, -3.3), (0.1951, 0.9808, 1.0), (0.0917, 0.2214, -3.3), (0.3827, 0.9239, 1.0), (0.1331, 0.1992, -3.3), (0.5556, 0.8315, 1.0), (0.1694, 0.1694, -3.3), (0.7071, 0.7071, 1.0), (0.1992, 0.1331, -3.3), (0.8315, 0.5556, 1.0), (0.2214, 0.0917, -3.3), (0.9239, 0.3827, 1.0), (0.235, 0.04675, -3.3), (0.9808, 0.1951, 1.0), (0.2396, 2.341e-07, -3.3), (1.0, 7.55e-08, 1.0), (0.235, -0.04675, -3.3), (0.9808, -0.1951, 1.0), (0.2214, -0.0917, -3.3), (0.9239, -0.3827, 1.0), (0.1992, -0.1331, -3.3), (0.8315, -0.5556, 1.0), (0.1694, -0.1694, -3.3), (0.7071, -0.7071, 1.0), (0.1331, -0.1992, -3.3), (0.5556, -0.8315, 1.0), (0.0917, -0.2214, -3.3), (0.3827, -0.9239, 1.0), (0.04675, -0.235, -3.3), (0.1951, -0.9808, 1.0), (1.468e-07, -0.2396, -3.3), (-3.258e-07, -1.0, 1.0), (-0.04675, -0.235, -3.3), (-0.1951, -0.9808, 1.0), (-0.0917, -0.2214, -3.3), (-0.3827, -0.9239, 1.0), (-0.1331, -0.1992, -3.3), (-0.5556, -0.8315, 1.0), (-0.1694, -0.1694, -3.3), (-0.7071, -0.7071, 1.0), (-0.1992, -0.1331, -3.3), (-0.8315, -0.5556, 1.0), (-0.2214, -0.0917, -3.3), (-0.9239, -0.3827, 1.0), (-0.235, -0.04675, -3.3), (-0.9808, -0.1951, 1.0), (-0.2396, 4.474e-07, -3.3), (-1.0, 9.656e-07, 1.0), (-0.235, 0.04675, -3.3), (-0.9808, 0.1951, 1.0), (-0.2214, 0.0917, -3.3), (-0.9239, 0.3827, 1.0), (-0.1992, 0.1331, -3.3), (-0.8315, 0.5556, 1.0), (-0.1694, 0.1694, -3.3), (-0.7071, 0.7071, 1.0), (-0.1331, 0.1992, -3.3), (-0.5556, 0.8315, 1.0), (-0.0917, 0.2214, -3.3), (-0.3827, 0.9239, 1.0), (-0.04675, 0.235, -3.3), (-0.1951, 0.9808, 1.0), (3.075e-07, 0.2396, -4.749), (0.04675, 0.235, -4.749), (0.0917, 0.2214, -4.749), (0.1331, 0.1992, -4.749), (0.1694, 0.1694, -4.749), (0.1992, 0.1331, -4.749), (0.2214, 0.0917, -4.749), (0.235, 0.04675, -4.749), (0.2396, 2.341e-07, -4.749), (0.235, -0.04675, -4.749), (0.2214, -0.0917, -4.749), (0.1992, -0.1331, -4.749), (0.1694, -0.1694, -4.749), (0.1331, -0.1992, -4.749), (0.0917, -0.2214, -4.749), (0.04675, -0.235, -4.749), (2.294e-07, -0.2396, -4.749), (-0.04675, -0.235, -4.749), (-0.0917, -0.2214, -4.749), (-0.1331, -0.1992, -4.749), (-0.1694, -0.1694, -4.749), (-0.1992, -0.1331, -4.749), (-0.2214, -0.0917, -4.749), (-0.235, -0.04675, -4.749), (-0.2396, 4.474e-07, -4.749), (-0.235, 0.04675, -4.749), (-0.2214, 0.0917, -4.749), (-0.1992, 0.1331, -4.749), (-0.1694, 0.1694, -4.749), (-0.1331, 0.1992, -4.749), (-0.0917, 0.2214, -4.749), (-0.04675, 0.235, -4.749), (-5.746e-07, 1.0, -9.183), (0.1951, 0.9808, -9.183), (0.3827, 0.9239, -9.183), (0.5556, 0.8315, -9.183), (0.7071, 0.7071, -9.183), (0.8315, 0.5556, -9.183), (0.9239, 0.3827, -9.183), (0.9808, 0.1951, -9.183), (1.0, 7.55e-08, -9.183), (0.9808, -0.1951, -9.183), (0.9239, -0.3827, -9.183), (0.8315, -0.5556, -9.183), (0.7071, -0.7071, -9.183), (0.5556, -0.8315, -9.183), (0.3827, -0.9239, -9.183), (0.1951, -0.9808, -9.183), (-9.005e-07, -1.0, -9.183), (-0.1951, -0.9808, -9.183), (-0.3827, -0.9239, -9.183), (-0.5556, -0.8315, -9.183), (-0.7071, -0.7071, -9.183), (-0.8315, -0.5556, -9.183), (-0.9239, -0.3827, -9.183), (-0.9808, -0.1951, -9.183), (-1.0, 9.656e-07, -9.183), (-0.9808, 0.1951, -9.183), (-0.9239, 0.3827, -9.183), (-0.8315, 0.5556, -9.183), (-0.7071, 0.7071, -9.183), (-0.5556, 0.8315, -9.183), (-0.3827, 0.9239, -9.183), (-0.1951, 0.9808, -9.183)], [], [(0, 1, 3, 2), (2, 3, 5, 4), (4, 5, 7, 6), (6, 7, 9, 8), (8, 9, 11, 10), (10, 11, 13, 12), (12, 13, 15, 14), (14, 15, 17, 16), (16, 17, 19, 18), (18, 19, 21, 20), (20, 21, 23, 22), (22, 23, 25, 24), (24, 25, 27, 26), (26, 27, 29, 28), (28, 29, 31, 30), (30, 31, 33, 32), (32, 33, 35, 34), (34, 35, 37, 36), (36, 37, 39, 38), (38, 39, 41, 40), (40, 41, 43, 42), (42, 43, 45, 44), (44, 45, 47, 46), (46, 47, 49, 48), (48, 49, 51, 50), (50, 51, 53, 52), (52, 53, 55, 54), (54, 55, 57, 56), (56, 57, 59, 58), (58, 59, 61, 60), (3, 1, 63, 61, 59, 57, 55, 53, 51, 49, 47, 45, 43, 41, 39, 37, 35, 33, 31, 29, 27, 25, 23, 21, 19, 17, 15, 13, 11, 9, 7, 5), (62, 63, 1, 0), (60, 61, 63, 62), (16, 18, 73, 72), (87, 88, 120, 119), (34, 36, 82, 81), (52, 54, 91, 90), (8, 10, 69, 68), (26, 28, 78, 77), (44, 46, 87, 86), (0, 2, 65, 64), (62, 0, 64, 95), (18, 20, 74, 73), (36, 38, 83, 82), (54, 56, 92, 91), (10, 12, 70, 69), (28, 30, 79, 78), (46, 48, 88, 87), (2, 4, 66, 65), (20, 22, 75, 74), (38, 40, 84, 83), (56, 58, 93, 92), (12, 14, 71, 70), (30, 32, 80, 79), (48, 50, 89, 88), (4, 6, 67, 66), (22, 24, 76, 75), (40, 42, 85, 84), (58, 60, 94, 93), (14, 16, 72, 71), (32, 34, 81, 80), (50, 52, 90, 89), (6, 8, 68, 67), (24, 26, 77, 76), (42, 44, 86, 85), (60, 62, 95, 94), (96, 97, 98, 99, 100, 101, 102, 103, 104, 105, 106, 107, 108, 109, 110, 111, 112, 113, 114, 115, 116, 117, 118, 119, 120, 121, 122, 123, 124, 125, 126, 127), (74, 75, 107, 106), (88, 89, 121, 120), (75, 76, 108, 107), (89, 90, 122, 121), (76, 77, 109, 108), (90, 91, 123, 122), (77, 78, 110, 109), (64, 65, 97, 96), (91, 92, 124, 123), (78, 79, 111, 110), (65, 66, 98, 97), (92, 93, 125, 124), (79, 80, 112, 111), (66, 67, 99, 98), (93, 94, 126, 125), (80, 81, 113, 112), (67, 68, 100, 99), (94, 95, 127, 126), (81, 82, 114, 113), (68, 69, 101, 100), (95, 64, 96, 127), (82, 83, 115, 114), (69, 70, 102, 101), (83, 84, 116, 115), (70, 71, 103, 102), (84, 85, 117, 116), (71, 72, 104, 103), (85, 86, 118, 117), (72, 73, 105, 104), (86, 87, 119, 118), (73, 74, 106, 105)])
_uv = me_cylinder_002.uv_layers.new(name='UVMap')
_uv.uv.foreach_set('vector', [0.7266, 0.3618, 0.7266, 5.191, 0.872, 5.191, 0.7614, 0.3618, 0.7614, 0.3618, 0.872, 5.191, 1.012, 5.191, 0.7949, 0.3618, 0.7949, 0.3618, 1.012, 5.191, 1.141, 5.191, 0.8258, 0.3618, 0.8258, 0.3618, 1.141, 5.191, 1.254, 5.191, 0.8529, 0.3618, 0.429, 0.3618, 0.8299, 5.191, 0.7169, 5.191, 0.4019, 0.3618, 0.4019, 0.3618, 0.7169, 5.191, 0.588, 5.191, 0.371, 0.3618, 0.371, 0.3618, 0.588, 5.191, 0.4481, 5.191, 0.3375, 0.3618, 0.3375, 0.3618, 0.4481, 5.191, 0.3026, 5.191, 0.3026, 0.3618, 0.3026, 0.3618, 0.3026, 5.191, 0.1572, 5.191, 0.2678, 0.3618, 0.2678, 0.3618, 0.1572, 5.191, 0.01728, 5.191, 0.2343, 0.3618, 0.2343, 0.3618, 0.01728, 5.191, -0.1116, 5.191, 0.2034, 0.3618, 0.2034, 0.3618, -0.1116, 5.191, -0.2246, 5.191, 0.1763, 0.3618, 0.8529, 0.3618, 1.254, 5.191, 1.141, 5.191, 0.8258, 0.3618, 0.8258, 0.3618, 1.141, 5.191, 1.012, 5.191, 0.7949, 0.3618, 0.7949, 0.3618, 1.012, 5.191, 0.872, 5.191, 0.7614, 0.3618, 0.7614, 0.3618, 0.872, 5.191, 0.7266, 5.191, 0.7266, 0.3618, 0.7266, 0.3618, 0.7266, 5.191, 0.5811, 5.191, 0.6917, 0.3618, 0.6917, 0.3618, 0.5811, 5.191, 0.4412, 5.191, 0.6582, 0.3618, 0.6582, 0.3618, 0.4412, 5.191, 0.3123, 5.191, 0.6273, 0.3618, 0.6273, 0.3618, 0.3123, 5.191, 0.1993, 5.191, 0.6002, 0.3618, 0.1763, 0.3618, -0.2246, 5.191, -0.1116, 5.191, 0.2034, 0.3618, 0.2034, 0.3618, -0.1116, 5.191, 0.01728, 5.191, 0.2343, 0.3618, 0.2343, 0.3618, 0.01728, 5.191, 0.1572, 5.191, 0.2678, 0.3618, 0.2678, 0.3618, 0.1572, 5.191, 0.3026, 5.191, 0.3026, 0.3618, 0.3026, 0.3618, 0.3026, 5.191, 0.4481, 5.191, 0.3375, 0.3618, 0.3375, 0.3618, 0.4481, 5.191, 0.588, 5.191, 0.371, 0.3618, 0.371, 0.3618, 0.588, 5.191, 0.7169, 5.191, 0.4019, 0.3618, 0.4019, 0.3618, 0.7169, 5.191, 0.8299, 5.191, 0.429, 0.3618, 0.6002, 0.3618, 0.1993, 5.191, 0.3123, 5.191, 0.6273, 0.3618, 0.6273, 0.3618, 0.3123, 5.191, 0.4412, 5.191, 0.6582, 0.3618, 0.0, 0.0, 0.0, 0.0, 0.0, 0.0, 0.0, 0.0, 0.0, 0.0, 0.0, 0.0, 0.0, 0.0, 0.0, 0.0, 0.0, 0.0, 0.0, 0.0, 0.0, 0.0, 0.0, 0.0, 0.0, 0.0, 0.0, 0.0, 0.0, 0.0, 0.0, 0.0, 0.0, 0.0, 0.0, 0.0, 0.0, 0.0, 0.0, 0.0, 0.0, 0.0, 0.0, 0.0, 0.0, 0.0, 0.0, 0.0, 0.0, 0.0, 0.0, 0.0, 0.0, 0.0, 0.0, 0.0, 0.0, 0.0, 0.0, 0.0, 0.0, 0.0, 0.0, 0.0, 0.6917, 0.3618, 0.5811, 5.191, 0.7266, 5.191, 0.7266, 0.3618, 0.6582, 0.3618, 0.4412, 5.191, 0.5811, 5.191, 0.6917, 0.3618, 0.3026, 0.3618, 0.2678, 0.3618, 0.2678, -1.266, 0.3026, -1.266, 0.2678, 0.9803, 0.3026, 0.9803, 0.3026, -4.001, 0.1572, -4.001, 0.6917, 0.3618, 0.6582, 0.3618, 0.6582, -1.266, 0.6917, -1.266, 0.371, 0.3618, 0.4019, 0.3618, 0.4019, -1.266, 0.371, -1.266, 0.429, 0.3618, 0.4019, 0.3618, 0.4019, -1.266, 0.429, -1.266, 0.8258, 0.3618, 0.7949, 0.3618, 0.7949, -1.266, 0.8258, -1.266, 0.2343, 0.3618, 0.2678, 0.3618, 0.2678, -1.266, 0.2343, -1.266, 0.7266, 0.3618, 0.7614, 0.3618, 0.7614, -1.266, 0.7266, -1.266, 0.6917, 0.3618, 0.7266, 0.3618, 0.7266, -1.266, 0.6917, -1.266, 0.2678, 0.3618, 0.2343, 0.3618, 0.2343, -1.266, 0.2678, -1.266, 0.6582, 0.3618, 0.6273, 0.3618, 0.6273, -1.266, 0.6582, -1.266, 0.4019, 0.3618, 0.429, 0.3618, 0.429, -1.266, 0.4019, -1.266, 0.4019, 0.3618, 0.371, 0.3618, 0.371, -1.266, 0.4019, -1.266, 0.7949, 0.3618, 0.7614, 0.3618, 0.7614, -1.266, 0.7949, -1.266, 0.2678, 0.3618, 0.3026, 0.3618, 0.3026, -1.266, 0.2678, -1.266, 0.7614, 0.3618, 0.7949, 0.3618, 0.7949, -1.266, 0.7614, -1.266, 0.2343, 0.3618, 0.2034, 0.3618, 0.2034, -1.266, 0.2343, -1.266, 0.6273, 0.3618, 0.6002, 0.3618, 0.6002, -1.266, 0.6273, -1.266, 0.6002, 0.3618, 0.6273, 0.3618, 0.6273, -1.266, 0.6002, -1.266, 0.371, 0.3618, 0.3375, 0.3618, 0.3375, -1.266, 0.371, -1.266, 0.7614, 0.3618, 0.7266, 0.3618, 0.7266, -1.266, 0.7614, -1.266, 0.3026, 0.3618, 0.3375, 0.3618, 0.3375, -1.266, 0.3026, -1.266, 0.7949, 0.3618, 0.8258, 0.3618, 0.8258, -1.266, 0.7949, -1.266, 0.2034, 0.3618, 0.1763, 0.3618, 0.1763, -1.266, 0.2034, -1.266, 0.1763, 0.3618, 0.2034, 0.3618, 0.2034, -1.266, 0.1763, -1.266, 0.6273, 0.3618, 0.6582, 0.3618, 0.6582, -1.266, 0.6273, -1.266, 0.3375, 0.3618, 0.3026, 0.3618, 0.3026, -1.266, 0.3375, -1.266, 0.7266, 0.3618, 0.6917, 0.3618, 0.6917, -1.266, 0.7266, -1.266, 0.3375, 0.3618, 0.371, 0.3618, 0.371, -1.266, 0.3375, -1.266, 0.8258, 0.3618, 0.8529, 0.3618, 0.8529, -1.266, 0.8258, -1.266, 0.8529, 0.3618, 0.8258, 0.3618, 0.8258, -1.266, 0.8529, -1.266, 0.2034, 0.3618, 0.2343, 0.3618, 0.2343, -1.266, 0.2034, -1.266, 0.6582, 0.3618, 0.6917, 0.3618, 0.6917, -1.266, 0.6582, -1.266, 0.0, 0.0, 0.0, 0.0, 0.0, 0.0, 0.0, 0.0, 0.0, 0.0, 0.0, 0.0, 0.0, 0.0, 0.0, 0.0, 0.0, 0.0, 0.0, 0.0, 0.0, 0.0, 0.0, 0.0, 0.0, 0.0, 0.0, 0.0, 0.0, 0.0, 0.0, 0.0, 0.0, 0.0, 0.0, 0.0, 0.0, 0.0, 0.0, 0.0, 0.0, 0.0, 0.0, 0.0, 0.0, 0.0, 0.0, 0.0, 0.0, 0.0, 0.0, 0.0, 0.0, 0.0, 0.0, 0.0, 0.0, 0.0, 0.0, 0.0, 0.0, 0.0, 0.0, 0.0, 0.2343, 0.9803, 0.2034, 0.9803, -0.1116, -4.001, 0.01728, -4.001, 0.3026, 0.9803, 0.3375, 0.9803, 0.4481, -4.001, 0.3026, -4.001, 0.2034, 0.9803, 0.1763, 0.9803, -0.2246, -4.001, -0.1116, -4.001, 0.3375, 0.9803, 0.371, 0.9803, 0.588, -4.001, 0.4481, -4.001, 0.8529, 0.9803, 0.8258, 0.9803, 1.141, -4.001, 1.254, -4.001, 0.371, 0.9803, 0.4019, 0.9803, 0.7169, -4.001, 0.588, -4.001, 0.8258, 0.9803, 0.7949, 0.9803, 1.012, -4.001, 1.141, -4.001, 0.7266, 0.9803, 0.7614, 0.9803, 0.872, -4.001, 0.7266, -4.001, 0.4019, 0.9803, 0.429, 0.9803, 0.8299, -4.001, 0.7169, -4.001, 0.7949, 0.9803, 0.7614, 0.9803, 0.872, -4.001, 1.012, -4.001, 0.7614, 0.9803, 0.7949, 0.9803, 1.012, -4.001, 0.872, -4.001, 0.6002, 0.9803, 0.6273, 0.9803, 0.3123, -4.001, 0.1993, -4.001, 0.7614, 0.9803, 0.7266, 0.9803, 0.7266, -4.001, 0.872, -4.001, 0.7949, 0.9803, 0.8258, 0.9803, 1.141, -4.001, 1.012, -4.001, 0.6273, 0.9803, 0.6582, 0.9803, 0.4412, -4.001, 0.3123, -4.001, 0.7266, 0.9803, 0.6917, 0.9803, 0.5811, -4.001, 0.7266, -4.001, 0.8258, 0.9803, 0.8529, 0.9803, 1.254, -4.001, 1.141, -4.001, 0.6582, 0.9803, 0.6917, 0.9803, 0.5811, -4.001, 0.4412, -4.001, 0.6917, 0.9803, 0.6582, 0.9803, 0.4412, -4.001, 0.5811, -4.001, 0.429, 0.9803, 0.4019, 0.9803, 0.7169, -4.001, 0.8299, -4.001, 0.6917, 0.9803, 0.7266, 0.9803, 0.7266, -4.001, 0.5811, -4.001, 0.6582, 0.9803, 0.6273, 0.9803, 0.3123, -4.001, 0.4412, -4.001, 0.4019, 0.9803, 0.371, 0.9803, 0.588, -4.001, 0.7169, -4.001, 0.6273, 0.9803, 0.6002, 0.9803, 0.1993, -4.001, 0.3123, -4.001, 0.371, 0.9803, 0.3375, 0.9803, 0.4481, -4.001, 0.588, -4.001, 0.1763, 0.9803, 0.2034, 0.9803, -0.1116, -4.001, -0.2246, -4.001, 0.3375, 0.9803, 0.3026, 0.9803, 0.3026, -4.001, 0.4481, -4.001, 0.2034, 0.9803, 0.2343, 0.9803, 0.01728, -4.001, -0.1116, -4.001, 0.3026, 0.9803, 0.2678, 0.9803, 0.1572, -4.001, 0.3026, -4.001, 0.2343, 0.9803, 0.2678, 0.9803, 0.1572, -4.001, 0.01728, -4.001, 0.2678, 0.9803, 0.2343, 0.9803, 0.01728, -4.001, 0.1572, -4.001])
me_cylinder_002.materials.append(mat_columna_003)
me_cylinder_002.use_remesh_preserve_volume = False
me_cylinder_002.use_remesh_preserve_attributes = False
me_cylinder_002.use_mirror_vertex_groups = False
me_cylinder_002.update()
me_cylinder_001 = bpy.data.meshes.new('Cylinder.001')
me_cylinder_001.from_pydata([(2.248e-07, 0.2396, -3.3), (0.0, 1.0, 1.0), (0.04675, 0.235, -3.3), (0.1951, 0.9808, 1.0), (0.0917, 0.2214, -3.3), (0.3827, 0.9239, 1.0), (0.1331, 0.1992, -3.3), (0.5556, 0.8315, 1.0), (0.1694, 0.1694, -3.3), (0.7071, 0.7071, 1.0), (0.1992, 0.1331, -3.3), (0.8315, 0.5556, 1.0), (0.2214, 0.0917, -3.3), (0.9239, 0.3827, 1.0), (0.235, 0.04675, -3.3), (0.9808, 0.1951, 1.0), (0.2396, 2.341e-07, -3.3), (1.0, 7.55e-08, 1.0), (0.235, -0.04675, -3.3), (0.9808, -0.1951, 1.0), (0.2214, -0.0917, -3.3), (0.9239, -0.3827, 1.0), (0.1992, -0.1331, -3.3), (0.8315, -0.5556, 1.0), (0.1694, -0.1694, -3.3), (0.7071, -0.7071, 1.0), (0.1331, -0.1992, -3.3), (0.5556, -0.8315, 1.0), (0.0917, -0.2214, -3.3), (0.3827, -0.9239, 1.0), (0.04675, -0.235, -3.3), (0.1951, -0.9808, 1.0), (1.468e-07, -0.2396, -3.3), (-3.258e-07, -1.0, 1.0), (-0.04675, -0.235, -3.3), (-0.1951, -0.9808, 1.0), (-0.0917, -0.2214, -3.3), (-0.3827, -0.9239, 1.0), (-0.1331, -0.1992, -3.3), (-0.5556, -0.8315, 1.0), (-0.1694, -0.1694, -3.3), (-0.7071, -0.7071, 1.0), (-0.1992, -0.1331, -3.3), (-0.8315, -0.5556, 1.0), (-0.2214, -0.0917, -3.3), (-0.9239, -0.3827, 1.0), (-0.235, -0.04675, -3.3), (-0.9808, -0.1951, 1.0), (-0.2396, 4.474e-07, -3.3), (-1.0, 9.656e-07, 1.0), (-0.235, 0.04675, -3.3), (-0.9808, 0.1951, 1.0), (-0.2214, 0.0917, -3.3), (-0.9239, 0.3827, 1.0), (-0.1992, 0.1331, -3.3), (-0.8315, 0.5556, 1.0), (-0.1694, 0.1694, -3.3), (-0.7071, 0.7071, 1.0), (-0.1331, 0.1992, -3.3), (-0.5556, 0.8315, 1.0), (-0.0917, 0.2214, -3.3), (-0.3827, 0.9239, 1.0), (-0.04675, 0.235, -3.3), (-0.1951, 0.9808, 1.0), (3.075e-07, 0.2396, -4.749), (0.04675, 0.235, -4.749), (0.0917, 0.2214, -4.749), (0.1331, 0.1992, -4.749), (0.1694, 0.1694, -4.749), (0.1992, 0.1331, -4.749), (0.2214, 0.0917, -4.749), (0.235, 0.04675, -4.749), (0.2396, 2.341e-07, -4.749), (0.235, -0.04675, -4.749), (0.2214, -0.0917, -4.749), (0.1992, -0.1331, -4.749), (0.1694, -0.1694, -4.749), (0.1331, -0.1992, -4.749), (0.0917, -0.2214, -4.749), (0.04675, -0.235, -4.749), (2.294e-07, -0.2396, -4.749), (-0.04675, -0.235, -4.749), (-0.0917, -0.2214, -4.749), (-0.1331, -0.1992, -4.749), (-0.1694, -0.1694, -4.749), (-0.1992, -0.1331, -4.749), (-0.2214, -0.0917, -4.749), (-0.235, -0.04675, -4.749), (-0.2396, 4.474e-07, -4.749), (-0.235, 0.04675, -4.749), (-0.2214, 0.0917, -4.749), (-0.1992, 0.1331, -4.749), (-0.1694, 0.1694, -4.749), (-0.1331, 0.1992, -4.749), (-0.0917, 0.2214, -4.749), (-0.04675, 0.235, -4.749), (-5.746e-07, 1.0, -9.183), (0.1951, 0.9808, -9.183), (0.3827, 0.9239, -9.183), (0.5556, 0.8315, -9.183), (0.7071, 0.7071, -9.183), (0.8315, 0.5556, -9.183), (0.9239, 0.3827, -9.183), (0.9808, 0.1951, -9.183), (1.0, 7.55e-08, -9.183), (0.9808, -0.1951, -9.183), (0.9239, -0.3827, -9.183), (0.8315, -0.5556, -9.183), (0.7071, -0.7071, -9.183), (0.5556, -0.8315, -9.183), (0.3827, -0.9239, -9.183), (0.1951, -0.9808, -9.183), (-9.005e-07, -1.0, -9.183), (-0.1951, -0.9808, -9.183), (-0.3827, -0.9239, -9.183), (-0.5556, -0.8315, -9.183), (-0.7071, -0.7071, -9.183), (-0.8315, -0.5556, -9.183), (-0.9239, -0.3827, -9.183), (-0.9808, -0.1951, -9.183), (-1.0, 9.656e-07, -9.183), (-0.9808, 0.1951, -9.183), (-0.9239, 0.3827, -9.183), (-0.8315, 0.5556, -9.183), (-0.7071, 0.7071, -9.183), (-0.5556, 0.8315, -9.183), (-0.3827, 0.9239, -9.183), (-0.1951, 0.9808, -9.183)], [], [(0, 1, 3, 2), (2, 3, 5, 4), (4, 5, 7, 6), (6, 7, 9, 8), (8, 9, 11, 10), (10, 11, 13, 12), (12, 13, 15, 14), (14, 15, 17, 16), (16, 17, 19, 18), (18, 19, 21, 20), (20, 21, 23, 22), (22, 23, 25, 24), (24, 25, 27, 26), (26, 27, 29, 28), (28, 29, 31, 30), (30, 31, 33, 32), (32, 33, 35, 34), (34, 35, 37, 36), (36, 37, 39, 38), (38, 39, 41, 40), (40, 41, 43, 42), (42, 43, 45, 44), (44, 45, 47, 46), (46, 47, 49, 48), (48, 49, 51, 50), (50, 51, 53, 52), (52, 53, 55, 54), (54, 55, 57, 56), (56, 57, 59, 58), (58, 59, 61, 60), (3, 1, 63, 61, 59, 57, 55, 53, 51, 49, 47, 45, 43, 41, 39, 37, 35, 33, 31, 29, 27, 25, 23, 21, 19, 17, 15, 13, 11, 9, 7, 5), (62, 63, 1, 0), (60, 61, 63, 62), (16, 18, 73, 72), (87, 88, 120, 119), (34, 36, 82, 81), (52, 54, 91, 90), (8, 10, 69, 68), (26, 28, 78, 77), (44, 46, 87, 86), (0, 2, 65, 64), (62, 0, 64, 95), (18, 20, 74, 73), (36, 38, 83, 82), (54, 56, 92, 91), (10, 12, 70, 69), (28, 30, 79, 78), (46, 48, 88, 87), (2, 4, 66, 65), (20, 22, 75, 74), (38, 40, 84, 83), (56, 58, 93, 92), (12, 14, 71, 70), (30, 32, 80, 79), (48, 50, 89, 88), (4, 6, 67, 66), (22, 24, 76, 75), (40, 42, 85, 84), (58, 60, 94, 93), (14, 16, 72, 71), (32, 34, 81, 80), (50, 52, 90, 89), (6, 8, 68, 67), (24, 26, 77, 76), (42, 44, 86, 85), (60, 62, 95, 94), (96, 97, 98, 99, 100, 101, 102, 103, 104, 105, 106, 107, 108, 109, 110, 111, 112, 113, 114, 115, 116, 117, 118, 119, 120, 121, 122, 123, 124, 125, 126, 127), (74, 75, 107, 106), (88, 89, 121, 120), (75, 76, 108, 107), (89, 90, 122, 121), (76, 77, 109, 108), (90, 91, 123, 122), (77, 78, 110, 109), (64, 65, 97, 96), (91, 92, 124, 123), (78, 79, 111, 110), (65, 66, 98, 97), (92, 93, 125, 124), (79, 80, 112, 111), (66, 67, 99, 98), (93, 94, 126, 125), (80, 81, 113, 112), (67, 68, 100, 99), (94, 95, 127, 126), (81, 82, 114, 113), (68, 69, 101, 100), (95, 64, 96, 127), (82, 83, 115, 114), (69, 70, 102, 101), (83, 84, 116, 115), (70, 71, 103, 102), (84, 85, 117, 116), (71, 72, 104, 103), (85, 86, 118, 117), (72, 73, 105, 104), (86, 87, 119, 118), (73, 74, 106, 105)])
_uv = me_cylinder_001.uv_layers.new(name='UVMap')
_uv.uv.foreach_set('vector', [0.4536, 0.4023, 0.4536, 4.394, 0.5738, 4.394, 0.4824, 0.4023, 0.4824, 0.4023, 0.5738, 4.394, 0.6894, 4.394, 0.5101, 0.4023, 0.5101, 0.4023, 0.6894, 4.394, 0.796, 4.394, 0.5356, 0.4023, 0.5356, 0.4023, 0.796, 4.394, 0.8894, 4.394, 0.558, 0.4023, 0.5147, 0.4023, 0.846, 4.394, 0.7526, 4.394, 0.4923, 0.4023, 0.4923, 0.4023, 0.7526, 4.394, 0.6461, 4.394, 0.4668, 0.4023, 0.4668, 0.4023, 0.6461, 4.394, 0.5305, 4.394, 0.4391, 0.4023, 0.4391, 0.4023, 0.5305, 4.394, 0.4103, 4.394, 0.4103, 0.4023, 0.4103, 0.4023, 0.4103, 4.394, 0.29, 4.394, 0.3814, 0.4023, 0.3814, 0.4023, 0.29, 4.394, 0.1744, 4.394, 0.3537, 0.4023, 0.3537, 0.4023, 0.1744, 4.394, 0.06788, 4.394, 0.3282, 0.4023, 0.3282, 0.4023, 0.06788, 4.394, -0.0255, 4.394, 0.3058, 0.4023, 0.558, 0.4023, 0.8894, 4.394, 0.796, 4.394, 0.5356, 0.4023, 0.5356, 0.4023, 0.796, 4.394, 0.6894, 4.394, 0.5101, 0.4023, 0.5101, 0.4023, 0.6894, 4.394, 0.5738, 4.394, 0.4824, 0.4023, 0.4824, 0.4023, 0.5738, 4.394, 0.4536, 4.394, 0.4536, 0.4023, 0.4536, 0.4023, 0.4536, 4.394, 0.3334, 4.394, 0.4248, 0.4023, 0.4248, 0.4023, 0.3334, 4.394, 0.2178, 4.394, 0.3971, 0.4023, 0.3971, 0.4023, 0.2178, 4.394, 0.1112, 4.394, 0.3716, 0.4023, 0.3716, 0.4023, 0.1112, 4.394, 0.01784, 4.394, 0.3492, 0.4023, 0.3058, 0.4023, -0.0255, 4.394, 0.06788, 4.394, 0.3282, 0.4023, 0.3282, 0.4023, 0.06788, 4.394, 0.1744, 4.394, 0.3537, 0.4023, 0.3537, 0.4023, 0.1744, 4.394, 0.29, 4.394, 0.3814, 0.4023, 0.3814, 0.4023, 0.29, 4.394, 0.4103, 4.394, 0.4103, 0.4023, 0.4103, 0.4023, 0.4103, 4.394, 0.5305, 4.394, 0.4391, 0.4023, 0.4391, 0.4023, 0.5305, 4.394, 0.6461, 4.394, 0.4668, 0.4023, 0.4668, 0.4023, 0.6461, 4.394, 0.7526, 4.394, 0.4923, 0.4023, 0.4923, 0.4023, 0.7526, 4.394, 0.846, 4.394, 0.5147, 0.4023, 0.3492, 0.4023, 0.01784, 4.394, 0.1112, 4.394, 0.3716, 0.4023, 0.3716, 0.4023, 0.1112, 4.394, 0.2178, 4.394, 0.3971, 0.4023, 0.0, 0.0, 0.0, 0.0, 0.0, 0.0, 0.0, 0.0, 0.0, 0.0, 0.0, 0.0, 0.0, 0.0, 0.0, 0.0, 0.0, 0.0, 0.0, 0.0, 0.0, 0.0, 0.0, 0.0, 0.0, 0.0, 0.0, 0.0, 0.0, 0.0, 0.0, 0.0, 0.0, 0.0, 0.0, 0.0, 0.0, 0.0, 0.0, 0.0, 0.0, 0.0, 0.0, 0.0, 0.0, 0.0, 0.0, 0.0, 0.0, 0.0, 0.0, 0.0, 0.0, 0.0, 0.0, 0.0, 0.0, 0.0, 0.0, 0.0, 0.0, 0.0, 0.0, 0.0, 0.4248, 0.4023, 0.3334, 4.394, 0.4536, 4.394, 0.4536, 0.4023, 0.3971, 0.4023, 0.2178, 4.394, 0.3334, 4.394, 0.4248, 0.4023, 0.4103, 0.4023, 0.3814, 0.4023, 0.3814, -0.9432, 0.4103, -0.9432, 0.3814, 0.9135, 0.4103, 0.9135, 0.4103, -3.203, 0.29, -3.203, 0.4248, 0.4023, 0.3971, 0.4023, 0.3971, -0.9432, 0.4248, -0.9432, 0.4668, 0.4023, 0.4923, 0.4023, 0.4923, -0.9432, 0.4668, -0.9432, 0.5147, 0.4023, 0.4923, 0.4023, 0.4923, -0.9432, 0.5147, -0.9432, 0.5356, 0.4023, 0.5101, 0.4023, 0.5101, -0.9432, 0.5356, -0.9432, 0.3537, 0.4023, 0.3814, 0.4023, 0.3814, -0.9432, 0.3537, -0.9432, 0.4536, 0.4023, 0.4824, 0.4023, 0.4824, -0.9432, 0.4536, -0.9432, 0.4248, 0.4023, 0.4536, 0.4023, 0.4536, -0.9432, 0.4248, -0.9432, 0.3814, 0.4023, 0.3537, 0.4023, 0.3537, -0.9432, 0.3814, -0.9432, 0.3971, 0.4023, 0.3716, 0.4023, 0.3716, -0.9432, 0.3971, -0.9432, 0.4923, 0.4023, 0.5147, 0.4023, 0.5147, -0.9432, 0.4923, -0.9432, 0.4923, 0.4023, 0.4668, 0.4023, 0.4668, -0.9432, 0.4923, -0.9432, 0.5101, 0.4023, 0.4824, 0.4023, 0.4824, -0.9432, 0.5101, -0.9432, 0.3814, 0.4023, 0.4103, 0.4023, 0.4103, -0.9432, 0.3814, -0.9432, 0.4824, 0.4023, 0.5101, 0.4023, 0.5101, -0.9432, 0.4824, -0.9432, 0.3537, 0.4023, 0.3282, 0.4023, 0.3282, -0.9432, 0.3537, -0.9432, 0.3716, 0.4023, 0.3492, 0.4023, 0.3492, -0.9432, 0.3716, -0.9432, 0.3492, 0.4023, 0.3716, 0.4023, 0.3716, -0.9432, 0.3492, -0.9432, 0.4668, 0.4023, 0.4391, 0.4023, 0.4391, -0.9432, 0.4668, -0.9432, 0.4824, 0.4023, 0.4536, 0.4023, 0.4536, -0.9432, 0.4824, -0.9432, 0.4103, 0.4023, 0.4391, 0.4023, 0.4391, -0.9432, 0.4103, -0.9432, 0.5101, 0.4023, 0.5356, 0.4023, 0.5356, -0.9432, 0.5101, -0.9432, 0.3282, 0.4023, 0.3058, 0.4023, 0.3058, -0.9432, 0.3282, -0.9432, 0.3058, 0.4023, 0.3282, 0.4023, 0.3282, -0.9432, 0.3058, -0.9432, 0.3716, 0.4023, 0.3971, 0.4023, 0.3971, -0.9432, 0.3716, -0.9432, 0.4391, 0.4023, 0.4103, 0.4023, 0.4103, -0.9432, 0.4391, -0.9432, 0.4536, 0.4023, 0.4248, 0.4023, 0.4248, -0.9432, 0.4536, -0.9432, 0.4391, 0.4023, 0.4668, 0.4023, 0.4668, -0.9432, 0.4391, -0.9432, 0.5356, 0.4023, 0.558, 0.4023, 0.558, -0.9432, 0.5356, -0.9432, 0.558, 0.4023, 0.5356, 0.4023, 0.5356, -0.9432, 0.558, -0.9432, 0.3282, 0.4023, 0.3537, 0.4023, 0.3537, -0.9432, 0.3282, -0.9432, 0.3971, 0.4023, 0.4248, 0.4023, 0.4248, -0.9432, 0.3971, -0.9432, 0.0, 0.0, 0.0, 0.0, 0.0, 0.0, 0.0, 0.0, 0.0, 0.0, 0.0, 0.0, 0.0, 0.0, 0.0, 0.0, 0.0, 0.0, 0.0, 0.0, 0.0, 0.0, 0.0, 0.0, 0.0, 0.0, 0.0, 0.0, 0.0, 0.0, 0.0, 0.0, 0.0, 0.0, 0.0, 0.0, 0.0, 0.0, 0.0, 0.0, 0.0, 0.0, 0.0, 0.0, 0.0, 0.0, 0.0, 0.0, 0.0, 0.0, 0.0, 0.0, 0.0, 0.0, 0.0, 0.0, 0.0, 0.0, 0.0, 0.0, 0.0, 0.0, 0.0, 0.0, 0.3537, 0.9135, 0.3282, 0.9135, 0.06788, -3.203, 0.1744, -3.203, 0.4103, 0.9135, 0.4391, 0.9135, 0.5305, -3.203, 0.4103, -3.203, 0.3282, 0.9135, 0.3058, 0.9135, -0.0255, -3.203, 0.06788, -3.203, 0.4391, 0.9135, 0.4668, 0.9135, 0.6461, -3.203, 0.5305, -3.203, 0.558, 0.9135, 0.5356, 0.9135, 0.796, -3.203, 0.8894, -3.203, 0.4668, 0.9135, 0.4923, 0.9135, 0.7526, -3.203, 0.6461, -3.203, 0.5356, 0.9135, 0.5101, 0.9135, 0.6894, -3.203, 0.796, -3.203, 0.4536, 0.9135, 0.4824, 0.9135, 0.5738, -3.203, 0.4536, -3.203, 0.4923, 0.9135, 0.5147, 0.9135, 0.846, -3.203, 0.7526, -3.203, 0.5101, 0.9135, 0.4824, 0.9135, 0.5738, -3.203, 0.6894, -3.203, 0.4824, 0.9135, 0.5101, 0.9135, 0.6894, -3.203, 0.5738, -3.203, 0.3492, 0.9135, 0.3716, 0.9135, 0.1112, -3.203, 0.01784, -3.203, 0.4824, 0.9135, 0.4536, 0.9135, 0.4536, -3.203, 0.5738, -3.203, 0.5101, 0.9135, 0.5356, 0.9135, 0.796, -3.203, 0.6894, -3.203, 0.3716, 0.9135, 0.3971, 0.9135, 0.2178, -3.203, 0.1112, -3.203, 0.4536, 0.9135, 0.4248, 0.9135, 0.3334, -3.203, 0.4536, -3.203, 0.5356, 0.9135, 0.558, 0.9135, 0.8894, -3.203, 0.796, -3.203, 0.3971, 0.9135, 0.4248, 0.9135, 0.3334, -3.203, 0.2178, -3.203, 0.4248, 0.9135, 0.3971, 0.9135, 0.2178, -3.203, 0.3334, -3.203, 0.5147, 0.9135, 0.4923, 0.9135, 0.7526, -3.203, 0.846, -3.203, 0.4248, 0.9135, 0.4536, 0.9135, 0.4536, -3.203, 0.3334, -3.203, 0.3971, 0.9135, 0.3716, 0.9135, 0.1112, -3.203, 0.2178, -3.203, 0.4923, 0.9135, 0.4668, 0.9135, 0.6461, -3.203, 0.7526, -3.203, 0.3716, 0.9135, 0.3492, 0.9135, 0.01784, -3.203, 0.1112, -3.203, 0.4668, 0.9135, 0.4391, 0.9135, 0.5305, -3.203, 0.6461, -3.203, 0.3058, 0.9135, 0.3282, 0.9135, 0.06788, -3.203, -0.0255, -3.203, 0.4391, 0.9135, 0.4103, 0.9135, 0.4103, -3.203, 0.5305, -3.203, 0.3282, 0.9135, 0.3537, 0.9135, 0.1744, -3.203, 0.06788, -3.203, 0.4103, 0.9135, 0.3814, 0.9135, 0.29, -3.203, 0.4103, -3.203, 0.3537, 0.9135, 0.3814, 0.9135, 0.29, -3.203, 0.1744, -3.203, 0.3814, 0.9135, 0.3537, 0.9135, 0.1744, -3.203, 0.29, -3.203])
me_cylinder_001.materials.append(mat_columna)
me_cylinder_001.use_remesh_preserve_volume = False
me_cylinder_001.use_remesh_preserve_attributes = False
me_cylinder_001.use_mirror_vertex_groups = False
me_cylinder_001.update()
me_cube_003 = bpy.data.meshes.new('Cube.003')
me_cube_003.from_pydata([], [], [])
me_cube_003.use_remesh_preserve_volume = False
me_cube_003.use_remesh_preserve_attributes = False
me_cube_003.use_mirror_vertex_groups = False
me_cube_003.update()
me_cube_001 = bpy.data.meshes.new('Cube.001')
me_cube_001.from_pydata([(-0.736, 0.736, -0.4689), (-1.0, 1.0, -1.0), (-1.0, -1.0, -1.0), (-0.736, -0.736, -0.4689), (0.736, -0.736, -0.4689), (0.736, 0.736, -0.4689), (0.5141, 0.736, -0.4689), (0.5141, 0.6953, -0.4689), (-0.5357, 0.6953, -0.4689), (-0.5357, 0.71, -0.4689), (-0.5362, 0.71, -0.4689), (-0.5362, 0.7273, -0.4689), (-0.5362, 0.736, -0.4689), (-0.5373, 0.9802, -0.9603), (-0.5362, 1.0, -1.0), (-0.5362, 0.9988, -1.0), (0.5136, 0.9988, -1.0), (0.5136, 1.0, -1.0), (1.0, 1.0, -1.0), (1.0, -1.0, -1.0), (-0.5364, 0.7527, -0.5024), (-0.5373, 0.7527, -0.5024), (-0.5373, 0.8187, -0.6352), (0.5429, 0.8187, -0.6352), (0.5429, 0.7527, -0.5024), (0.5199, 0.7527, -0.5024), (0.5141, 0.7527, -0.5219), (0.5141, 0.6953, -0.5219), (0.5141, 0.7527, -0.5024), (-0.5357, 0.6953, -0.5219), (-0.5357, 0.71, -0.5219), (0.5136, 0.71, -0.5219), (0.5136, 0.71, -0.5485), (-0.5362, 0.71, -0.5485), (-0.5362, 0.7273, -0.5485), (-0.5362, 0.7527, -0.5024), (-0.5362, 0.7527, -0.5485), (-0.5373, 0.8191, -0.6361), (-0.5362, 0.9988, -0.9976), (0.5136, 0.9988, -0.9976), (0.5429, 0.9802, -0.9603), (-0.5362, 0.7527, -0.5024), (0.5429, 0.9375, -0.8742), (0.5429, 0.8191, -0.6361), (0.5136, 0.7527, -0.5219), (0.5136, 0.7273, -0.5219), (0.5136, 0.7273, -0.5485), (-0.5362, 0.7273, -0.5784), (-0.5362, 0.7527, -0.5784), (-0.5373, 0.8191, -0.6361), (-0.5373, 0.882, -0.7627), (-0.5362, 0.9802, -0.9603), (-0.5362, 0.9802, -0.9603), (-0.5362, 0.9886, -0.9771), (0.5136, 0.9802, -0.9603), (0.5302, 0.9802, -0.9603), (0.5429, 0.9652, -0.93), (0.5429, 0.882, -0.7627), (0.5429, 0.8191, -0.6361), (0.5136, 0.7527, -0.5485), (0.5136, 0.7273, -0.5784), (0.5136, 0.7527, -0.5784), (-0.5373, 0.8191, -0.6361), (-0.5373, 0.8712, -0.7409), (-0.5373, 0.882, -0.7627), (-0.5373, 0.9405, -0.9603), (0.5429, 0.9405, -0.9603), (0.5136, 0.9802, -0.9603), (0.5136, 0.9802, -0.9603), (0.5136, 0.9802, -0.9603), (0.5136, 0.9749, -0.9603), (-0.5362, 0.9749, -0.9603), (-0.5362, 0.9802, -0.9603), (-0.5362, 0.9802, -0.9603), (-0.5362, 0.9802, -0.9603), (0.5136, 0.9886, -0.9771), (0.5429, 0.9405, -0.8802), (0.5429, 0.8712, -0.8742), (0.5429, 0.8712, -0.7627), (0.5429, 0.8712, -0.7409), (0.5429, 0.8191, -0.6361), (-0.5373, 0.8187, -0.6361), (-0.5373, 0.8187, -0.7627), (-0.5373, 0.8712, -0.7627), (-0.5373, 0.9405, -0.8802), (-0.5362, 0.9405, -0.8802), (-0.5362, 0.9405, -0.8802), (-0.5362, 0.9405, -0.8802), (-0.5362, 0.9405, -0.8802), (-0.5362, 0.9405, -0.8802), (-0.5362, 0.9405, -0.8802), (-0.5362, 0.9405, -0.8802), (0.2335, 0.9405, -0.8802), (0.5136, 0.9405, -0.8802), (0.5136, 0.9405, -0.8802), (0.5136, 0.9405, -0.8802), (0.5136, 0.9405, -0.8802), (0.5136, 0.9405, -0.8802), (0.5136, 0.9405, -0.8802), (0.5136, 0.9749, -0.9771), (-0.5362, 0.9749, -0.9771), (0.5422, 0.9375, -0.8742), (-0.5373, 0.8712, -0.8742), (0.5136, 0.9375, -0.8742), (0.5136, 0.9375, -0.8742), (0.5136, 0.9375, -0.8742), (0.5136, 0.9375, -0.8742), (0.5136, 0.9375, -0.8742), (0.5136, 0.9375, -0.8742), (0.5136, 0.9375, -0.8742), (0.5136, 0.9375, -0.8742), (0.3936, 0.9375, -0.8742), (-0.5362, 0.9375, -0.8742), (-0.5362, 0.9375, -0.8742), (-0.5362, 0.9375, -0.8742), (-0.5362, 0.9375, -0.8742), (-0.5362, 0.9375, -0.8742), (-0.5362, 0.9375, -0.8742), (-0.5362, 0.9375, -0.8742), (-0.5362, 0.9375, -0.8742), (-0.5362, 0.9375, -0.8742), (-0.5373, 0.9375, -0.8742), (-0.5373, 0.9375, -0.8742), (-0.5362, 0.8712, -0.7627), (-0.5362, 0.8712, -0.7835), (0.5136, 0.8712, -0.7835), (0.5136, 0.8712, -0.7627), (0.5429, 0.8187, -0.7627), (0.5429, 0.8187, -0.6361), (-0.5362, 0.8187, -0.6361), (-0.5362, 0.8187, -0.6411), (-0.5362, 0.8187, -0.6827), (0.5136, 0.8187, -0.6827), (0.5136, 0.8187, -0.6411), (0.5136, 0.8187, -0.6361), (0.5136, 0.8638, -0.7627), (-0.5362, 0.8638, -0.7627), (-0.5373, 0.882, -0.7627), (-0.5362, 0.8638, -0.7835), (0.5136, 0.8638, -0.7835), (-0.5362, 0.7957, -0.6361), (-0.5362, 0.7957, -0.6411), (-0.5362, 0.7957, -0.6827), (0.5136, 0.7957, -0.6827), (0.5136, 0.7957, -0.6411), (0.5136, 0.7957, -0.6361), (-0.5362, 0.7736, -0.6361), (-0.5362, 0.7736, -0.6411), (0.5136, 0.7736, -0.6411), (0.5136, 0.7736, -0.6361), (-0.5327, 0.71, -0.4689), (-0.5327, 0.696, -0.4689), (0.511, 0.696, -0.4689), (0.511, 0.71, -0.4689), (0.511, 0.71, -0.5213), (-0.5327, 0.71, -0.5213), (-0.5327, 0.696, -0.5213), (0.511, 0.696, -0.5213), (-0.008439, -0.008439, 1.146), (-0.008439, 0.008439, 1.146), (-0.4978, 0.4978, 0.1619), (-0.4978, -0.4978, 0.1619), (0.008439, -0.008439, 1.146), (0.4978, -0.4978, 0.1619), (0.008439, 0.008439, 1.146), (0.4978, 0.4978, 0.1619), (-0.5373, 0.7527, -0.6361), (0.5429, 0.7527, -0.6361)], [], [(0, 1, 2, 3), (0, 3, 4, 5, 6, 7, 8, 9, 10, 11, 12), (37, 13, 51, 14, 1, 0, 12, 20, 21, 22), (2, 1, 14, 15, 16, 17, 18, 19), (3, 2, 19, 4), (4, 19, 18, 5), (6, 5, 56, 76, 101, 42, 43, 23, 24, 25), (26, 27, 7, 6, 28), (8, 7, 27, 29), (9, 8, 29, 30), (10, 9, 30, 31, 32, 33), (11, 10, 33, 34), (35, 12, 11, 34, 36), (15, 14, 38), (38, 39, 16, 15), (39, 17, 16), (18, 17, 55, 40, 56, 5), (20, 12, 41), (28, 6, 25), (44, 45, 31, 30, 29, 27, 26), (45, 46, 32, 31), (46, 34, 33, 32), (41, 12, 35), (36, 34, 47, 48), (49, 50, 13, 37), (38, 14, 51, 52), (38, 53, 75, 69, 54, 17, 39), (43, 42, 57, 58), (59, 46, 45, 44), (34, 46, 60, 47), (48, 47, 60, 61), (62, 63, 50, 49), (50, 64, 84, 13), (65, 66, 40, 55, 67, 68, 54, 69, 70, 71, 72, 73, 74, 52, 51, 13), (74, 38, 52), (72, 53, 38, 73), (68, 17, 54), (55, 17, 67), (76, 56, 40, 66), (57, 42, 77, 78), (58, 57, 79, 80), (61, 60, 46, 59), (81, 82, 83, 63, 62), (13, 84, 65), (84, 85, 86, 87, 88, 89, 90, 91, 92, 93, 94, 95, 96, 97, 98, 76, 66, 65), (67, 17, 68), (69, 75, 99, 70), (70, 99, 100, 71), (71, 100, 53, 72), (73, 38, 74), (75, 53, 100, 99), (78, 79, 57), (102, 77, 42, 101, 103, 104, 105, 106, 107, 108, 109, 110, 111, 112, 113, 114, 115, 116, 117, 118, 119, 120, 121, 122), (123, 124, 125, 126, 78, 77, 102, 83), (80, 79, 78, 127, 128), (129, 130, 131, 132, 133, 134, 128, 127, 82, 81), (82, 127, 78, 126, 135, 136, 123, 83), (137, 122, 121, 84, 64), (120, 85, 84, 121), (85, 120, 119, 86), (86, 119, 118, 87), (87, 118, 117, 88), (114, 89, 88, 115), (113, 90, 89, 114), (90, 113, 112, 91), (111, 92, 91, 112), (110, 93, 92, 111), (93, 110, 109, 94), (108, 95, 94, 109), (107, 96, 95, 108), (104, 97, 96, 105), (103, 98, 97, 104), (76, 98, 103, 101), (83, 102, 122, 137), (105, 96, 106), (106, 96, 107), (115, 88, 116), (116, 88, 117), (136, 138, 124, 123), (124, 138, 139, 125), (126, 125, 139, 135), (140, 141, 130, 129), (130, 141, 142, 131), (131, 142, 143, 132), (132, 143, 144, 133), (134, 133, 144, 145), (135, 139, 138, 136), (146, 147, 141, 140), (141, 144, 143, 142), (145, 144, 148, 149), (149, 148, 147, 146), (144, 141, 147, 148), (49, 22, 62), (37, 22, 49), (62, 22, 81), (58, 23, 43), (80, 23, 58), (128, 23, 80), (166, 81, 22, 21), (166, 167, 128, 134, 145, 149, 146, 140, 129, 81), (21, 20, 41, 35, 36, 48, 61, 59, 44, 26, 28, 25, 24, 167, 166), (167, 24, 23, 128), (150, 151, 152, 153), (150, 153, 154, 155), (151, 150, 155, 156), (152, 151, 156, 157), (153, 152, 157, 154), (155, 154, 157, 156), (158, 159, 160, 161), (162, 158, 161, 163), (162, 164, 159, 158), (159, 164, 165, 160), (161, 160, 165, 163), (164, 162, 163, 165)])
_uv = me_cube_001.uv_layers.new(name='UVMap')
_uv.uv.foreach_set('vector', [2.021, 2.303, 2.532, 0.7678, -1.341, 0.7678, -0.8295, 2.303, -0.6847, 2.664, -0.6847, -1.591, 2.166, -1.591, 2.166, 2.664, 1.736, 2.664, 1.736, 2.546, -0.2968, 2.546, -0.2968, 2.589, -0.2978, 2.589, -0.2978, 2.638, -0.2978, 2.664, 0.3492, 0.7283, 0.3492, 0.5662, 0.3496, 0.5662, -0.2978, 0.7678, -1.196, 0.7678, -0.6847, 2.303, 0.3496, 0.8119, 0.3495, 0.7951, 0.3492, 0.7951, 0.3492, 0.7287, -1.196, -2.354, -1.196, 3.427, -0.2978, 3.427, -0.2978, 3.423, 1.735, 3.423, 1.735, 3.427, 2.677, 3.427, 2.677, -2.354, -0.6847, 2.303, -1.196, 0.7678, 2.677, 0.7678, 2.166, 2.303, -0.8295, 2.303, -1.341, 0.7678, 2.532, 0.7678, 2.021, 2.303, 1.736, 2.303, 0.7758, 0.8119, 0.7111, 0.5813, 0.7111, 0.6062, 0.7109, 0.6092, 0.7111, 0.6092, 0.7111, 0.7283, 0.7111, 0.7287, 0.7111, 0.7951, 0.7034, 0.7951, 2.053, 2.15, 1.942, 2.15, 1.942, 2.303, 2.021, 2.303, 0.7563, 0.7951, -0.2968, 2.303, 1.736, 2.303, 1.736, 2.15, -0.2968, 2.15, 1.971, 2.303, 1.942, 2.303, 1.942, 2.15, 1.971, 2.15, -0.2978, 2.303, -0.2968, 2.303, -0.2968, 2.15, 1.735, 2.15, 1.735, 2.073, -0.2978, 2.073, 2.004, 2.303, 1.971, 2.303, 1.971, 2.073, 2.004, 2.073, 2.053, 2.206, 2.021, 2.303, 2.004, 2.303, 2.004, 2.073, 0.7563, 0.7721, -1.343, 0.7678, -1.341, 0.7678, -1.343, 0.7747, -0.2978, 0.7747, 1.735, 0.7747, 1.735, 0.7678, -0.2978, 0.7678, -1.343, 0.7747, -1.341, 0.7678, -1.343, 0.7678, -1.196, 0.7678, 0.03128, 0.5463, 0.03686, 0.5662, 0.0411, 0.5662, 0.0411, 0.5813, -1.707, 2.303, 0.3495, 0.7951, 0.3496, 0.8119, 0.3496, 0.7951, 1.736, 2.206, 0.7014, 0.8119, 0.7034, 0.7951, 1.735, 2.712, 1.735, 2.638, 1.735, 2.589, -0.2968, 2.589, -0.2968, 2.546, 1.736, 2.546, 0.7014, 0.8826, 2.004, 2.15, 2.004, 2.073, 1.971, 2.073, 1.971, 2.15, 0.6761, 0.8786, 0.3762, 0.8786, 0.3762, 0.8712, 0.6761, 0.8712, 0.3496, 0.7951, -0.2978, 2.303, 0.3496, 0.7951, 2.053, 2.073, 2.004, 2.073, 2.004, 1.986, 0.7563, 0.7571, 0.7786, 0.7283, 0.7997, 0.665, 0.8326, 0.5662, 0.7786, 0.7283, -1.343, 0.7747, 0.1692, 0.5463, 0.1626, 0.5662, 0.1626, 0.5662, -0.2978, 0.7747, -0.2978, 0.8341, 1.735, 0.8341, 0.7013, 0.5662, 0.7013, 0.5662, 1.735, 0.7678, 1.735, 0.7747, 0.7786, 0.7283, 0.8182, 0.6092, 0.7997, 0.665, 0.7786, 0.7283, 2.053, 2.073, 2.004, 2.073, 2.004, 2.15, 0.7563, 0.7853, -0.2978, 2.073, 1.735, 2.073, 1.735, 1.986, -0.2978, 1.986, 0.3762, 0.8894, 0.3762, 0.8786, 0.6761, 0.8786, 0.7013, 0.8826, 0.7786, 0.7283, 0.796, 0.6758, 0.7997, 0.665, 0.7786, 0.7283, 0.7997, 0.665, 0.7997, 0.665, 0.8192, 0.6062, 0.8326, 0.5662, 0.3759, 0.9695, 0.6845, 0.9695, 0.6845, 0.9864, 0.6808, 0.9864, 0.6761, 0.9864, 0.6761, 0.9864, 0.6761, 0.9864, 0.6761, 0.9864, 0.6761, 0.9841, 0.3762, 0.9841, 0.3762, 0.9864, 0.3762, 0.9864, 0.3762, 0.9864, 0.3762, 0.9864, 0.3762, 0.9864, 0.3759, 0.9864, 0.8326, 0.5662, 0.8388, 0.5475, 0.8326, 0.5662, 2.494, 0.8827, 2.51, 0.8341, 0.8388, 0.5475, 0.8326, 0.5662, 0.7013, 0.9964, 0.7013, 1.006, 0.7013, 0.9964, 0.7069, 0.5662, 0.7013, 0.5463, 0.7013, 0.5662, 2.417, 1.114, 2.465, 0.9702, 2.494, 0.8827, 2.417, 0.8827, 2.304, 1.454, 2.411, 1.131, 2.283, 1.131, 2.283, 1.454, 0.7786, 0.7283, 0.7997, 0.665, 0.796, 0.6758, 0.7786, 0.7283, 2.053, 1.986, 2.004, 1.986, 2.004, 2.073, 0.7563, 0.7721, 2.181, 1.82, 2.181, 1.454, 2.283, 1.454, 2.283, 1.517, 2.182, 1.82, 2.494, 0.8827, 2.417, 1.114, 2.417, 0.8827, -0.2999, 1.114, -0.2978, 1.114, -0.2978, 1.114, -0.2978, 1.114, -0.2978, 1.114, -0.2978, 1.114, -0.2978, 1.114, -0.2978, 1.114, 1.193, 1.114, 1.735, 1.114, 1.735, 1.114, 1.735, 1.114, 1.735, 1.114, 1.735, 1.114, 1.735, 1.114, 1.792, 1.114, 1.792, 0.8827, -0.2999, 0.8827, 0.8326, 0.5662, 0.8392, 0.5463, 0.8326, 0.5662, 2.494, 0.8827, 2.51, 0.8341, 2.484, 0.8341, 0.8308, 0.5662, 1.735, 0.8827, 1.735, 0.8341, -0.2978, 0.8341, 0.3496, 0.5662, 2.484, 0.8827, 2.484, 0.8341, 2.51, 0.8341, 0.8326, 0.5662, 0.3496, 0.9964, 0.3496, 1.006, 0.3496, 0.9964, 1.735, -2.387, -0.2978, -2.387, -0.2978, -2.427, 1.735, -2.427, 0.796, 0.665, 0.796, 0.6758, 0.7997, 0.665, 0.3759, 0.9399, 0.6845, 0.9399, 0.6845, 0.9682, 0.6843, 0.9682, 0.6761, 0.9682, 0.6761, 0.9682, 0.6761, 0.9682, 0.6761, 0.9682, 0.6761, 0.9682, 0.6761, 0.9682, 0.6761, 0.9682, 0.6761, 0.9682, 0.6418, 0.9682, 0.3762, 0.9682, 0.3762, 0.9682, 0.3762, 0.9682, 0.3762, 0.9682, 0.3762, 0.9682, 0.3762, 0.9682, 0.3762, 0.9682, 0.3762, 0.9682, 0.3762, 0.9682, 0.3759, 0.9682, 0.3759, 0.9682, -0.2978, 1.454, -0.2978, 1.394, 1.735, 1.394, 1.735, 1.454, 1.792, 1.454, 1.792, 1.131, -0.2999, 1.131, -0.2999, 1.454, 2.182, 1.82, 2.283, 1.517, 2.283, 1.454, 2.181, 1.454, 2.181, 1.82, -0.2978, 1.82, -0.2978, 1.805, -0.2978, 1.685, 1.735, 1.685, 1.735, 1.805, 1.735, 1.82, 1.792, 1.82, 1.792, 1.454, -0.2999, 1.454, -0.2999, 1.82, 0.3759, 0.9175, 0.6845, 0.9175, 0.6845, 0.9399, 0.6761, 0.9399, 0.6761, 0.9368, 0.3762, 0.9368, 0.3762, 0.9399, 0.3759, 0.9399, 0.3492, 0.665, 0.3492, 0.6092, 0.3492, 0.6092, 0.3492, 0.6062, 0.3492, 0.665, 0.3496, 0.6092, 0.3496, 0.6062, 0.3492, 0.6062, 0.3492, 0.6092, 0.3496, 0.9765, 0.3496, 0.975, 0.3496, 0.975, 0.3496, 0.9765, 0.3496, 0.6062, 0.3496, 0.6092, 0.3496, 0.6092, 0.3496, 0.6062, 0.8192, 0.6062, 0.8182, 0.6092, 0.8182, 0.6092, 0.8192, 0.6062, 0.8182, 0.6092, 0.8192, 0.6062, 0.8192, 0.6062, 0.8182, 0.6092, 0.8182, 0.6092, 0.8192, 0.6062, 0.8192, 0.6062, 0.8182, 0.6092, 0.3496, 0.9765, 0.3496, 0.975, -0.2978, 3.246, 0.3496, 0.9765, 0.6611, 0.6092, 0.6075, 0.6062, -0.2978, 1.114, 0.3496, 0.6092, 0.7013, 0.6092, 0.7013, 0.6062, 0.6075, 0.6062, 0.6611, 0.6092, 0.7013, 0.9765, 0.7013, 0.975, 0.7013, 0.975, 0.7013, 0.9765, 0.8182, 0.6092, 0.8192, 0.6062, 0.8192, 0.6062, 0.8182, 0.6092, 0.8182, 0.6092, 0.8192, 0.6062, 0.8192, 0.6062, 0.8182, 0.6092, 0.8182, 0.6092, 0.8192, 0.6062, 0.8192, 0.6062, 0.8182, 0.6092, 0.8182, 0.6092, 0.8192, 0.6062, 0.8192, 0.6062, 0.8182, 0.6092, 0.7111, 0.6062, 0.7013, 0.6062, 0.7013, 0.6092, 0.7109, 0.6092, 2.283, 1.454, 2.283, 1.131, 2.411, 1.131, 2.304, 1.454, 0.7013, 0.975, 0.7013, 0.9765, 0.7013, 0.975, 0.7013, 0.975, 0.7013, 0.9765, 0.7013, 0.975, 0.3496, 0.975, 0.3496, 0.9765, 0.3496, 0.975, 0.3496, 0.975, 0.3496, 0.9765, 0.3496, 0.975, 2.269, 1.454, 2.269, 1.394, 0.796, 0.6546, 0.796, 0.665, -0.2978, 3.054, -0.2978, 3.033, 1.735, 3.033, 0.7013, 0.9419, 0.796, 0.665, 2.283, 1.394, 2.269, 1.394, 0.7936, 0.665, 2.137, 1.82, 2.137, 1.805, 0.7784, 0.7257, 0.7784, 0.7283, 2.181, 1.805, 2.137, 1.805, 2.137, 1.685, 0.7784, 0.705, 0.1971, 1.285, 0.1971, 1.263, 0.8537, 1.263, 0.8537, 1.285, 2.181, 1.685, 2.137, 1.685, 2.137, 1.805, 0.7784, 0.7257, 0.7784, 0.7283, 2.181, 1.805, 2.137, 1.805, 0.7707, 0.7283, 1.735, 1.454, 1.735, 1.394, -0.2978, 1.394, 0.3496, 0.665, 2.094, 1.82, 2.094, 1.805, 2.137, 1.805, 0.7707, 0.7283, -0.2978, 1.805, 1.735, 1.805, 1.735, 1.685, -0.2978, 1.685, 2.137, 1.82, 2.137, 1.805, 2.094, 1.805, 0.7633, 0.7283, 1.735, 1.82, 1.735, 1.805, -0.2978, 1.805, 0.3496, 0.7283, 1.735, 2.836, -0.2978, 2.836, -0.2978, 2.772, 1.735, 2.772, 0.3492, 0.9158, 0.3492, 0.9156, 0.3492, 0.9158, 0.3492, 0.9158, 0.3492, 0.9156, 0.3492, 0.9158, 0.7786, 0.7283, 0.7784, 0.7287, 0.7784, 0.7283, 0.7111, 0.9158, 0.7111, 0.9156, 0.7111, 0.9158, 0.7111, 0.9158, 0.7111, 0.9156, 0.7111, 0.9158, 0.7784, 0.7283, 0.7784, 0.7287, 0.7786, 0.7283, 2.053, 1.82, 2.181, 1.82, 2.181, 1.822, 2.053, 2.206, 0.3759, 0.8894, 0.6845, 0.8894, 0.6845, 0.9175, 0.6761, 0.9175, 0.6761, 0.9077, 0.6761, 0.8983, 0.3762, 0.8983, 0.3762, 0.9077, 0.3762, 0.9175, 0.3759, 0.9175, -0.2999, 2.206, -0.2982, 2.206, -0.2978, 2.206, -0.2978, 2.206, -0.2978, 2.073, -0.2978, 1.986, 1.735, 1.986, 1.735, 2.073, 1.735, 2.15, 1.736, 2.15, 1.736, 2.206, 1.747, 2.206, 1.792, 2.206, 1.792, 1.82, -0.2999, 1.82, 2.053, 1.82, 2.053, 2.206, 2.181, 1.822, 2.181, 1.82, -0.291, 2.589, -0.291, 2.548, 1.73, 2.548, 1.73, 2.589, -0.291, 2.303, 1.73, 2.303, 1.73, 2.151, -0.291, 2.151, 1.944, 2.303, 1.971, 2.303, 1.971, 2.151, 1.944, 2.151, 1.73, 2.303, -0.291, 2.303, -0.291, 2.151, 1.73, 2.151, 1.971, 2.303, 1.944, 2.303, 1.944, 2.151, 1.971, 2.151, -0.291, 2.589, 1.73, 2.589, 1.73, 2.548, -0.291, 2.548, 0.5795, 1.191, 0.6122, 1.191, 1.56, -1.655, -0.3682, -1.655, 0.757, 1.191, 0.7243, 1.191, -0.2233, -1.655, 1.705, -1.655, 0.757, 0.5119, 0.757, 0.5607, 0.7243, 0.5607, 0.7243, 0.5119, 0.7243, 1.191, 0.757, 1.191, 1.705, -1.655, -0.2233, -1.655, -0.2233, -0.9025, -0.2233, 1.975, 1.705, 1.975, 1.705, -0.9025, 0.6122, 1.191, 0.5795, 1.191, -0.3682, -1.655, 1.56, -1.655])
me_cube_001.materials.append(mat_centro_urbano)
me_cube_001.materials.append(mat_escaleras)
me_cube_001.use_remesh_preserve_volume = False
me_cube_001.use_remesh_preserve_attributes = False
me_cube_001.use_mirror_vertex_groups = False
me_cube_001.update()

# ---- objects
ob_columna_2 = bpy.data.objects.new('Columna 2', me_cylinder_004)
ob_columna_1 = bpy.data.objects.new('Columna 1', me_cylinder_003)
ob_columna_4 = bpy.data.objects.new('Columna 4', me_cylinder_002)
ob_columna_3 = bpy.data.objects.new('Columna 3', me_cylinder_001)
ob_cube_001 = bpy.data.objects.new('Cube.001', me_cube_003)
ob_centro_urbano = bpy.data.objects.new('Centro urbano', me_cube_001)

# ---- transforms, parenting, visibility, modifiers, constraints
ob_columna_2.location = (-0.1699, 0.2854, 1.282)
ob_columna_2.scale = (0.1185, 0.09401, 0.06995)
ob_columna_2.lineart.crease_threshold = 0.0
ob_columna_1.location = (0.3282, 0.2854, 1.282)
ob_columna_1.scale = (0.1185, 0.09401, 0.06995)
ob_columna_1.lineart.crease_threshold = 0.0
ob_columna_4.location = (0.3282, -0.2403, 1.282)
ob_columna_4.scale = (0.1185, 0.09401, 0.06995)
ob_columna_4.lineart.crease_threshold = 0.0
ob_columna_3.location = (-0.1699, -0.2403, 1.282)
ob_columna_3.scale = (0.1185, 0.09401, 0.06995)
ob_columna_3.lineart.crease_threshold = 0.0
ob_cube_001.location = (0.2137, -0.7709, 0.5285)
ob_cube_001.lineart.crease_threshold = 0.0
ob_centro_urbano.location = (0.08727, 0.01249, 1.093)
ob_centro_urbano.scale = (1.0, 1.0, 0.6879)
ob_centro_urbano.lineart.crease_threshold = 0.0

# ---- collection membership
col_collection_1.objects.link(ob_columna_2)
col_collection_1.objects.link(ob_columna_1)
col_collection_1.objects.link(ob_columna_4)
col_collection_1.objects.link(ob_columna_3)
col_collection_1.objects.link(ob_cube_001)
col_collection_1.objects.link(ob_centro_urbano)

# ---- scene / render settings (as saved in the file)
scene.frame_start = 1; scene.frame_end = 250; scene.frame_set(102)
scene.render.engine = 'BLENDER_EEVEE_NEXT'
scene.render.resolution_percentage = 50
scene.render.dither_intensity = 0.0
scene.cycles.use_denoising = False
scene.cycles.samples = 10
scene.cycles.sampling_pattern = 'TABULATED_SOBOL'
scene.cycles.light_sampling_threshold = 0.0
scene.cycles.use_adaptive_sampling = False
scene.cycles.use_light_tree = False
scene.cycles.blur_glossy = 0.0
scene.cycles.pixel_filter_type = 'GAUSSIAN'
scene.cycles.sample_clamp_indirect = 0.0
scene.view_settings.view_transform = 'Standard'
bpy.context.view_layer.update()

# ---- added for rendering (the .blend has no active camera and no usable light): camera, sun
cam_auto = bpy.data.cameras.new('AutoCamera')
cam_auto.lens = 50.0
cam_auto.sensor_width = 36.0
cam_auto.clip_end = 1000.0
ob_auto_camera = bpy.data.objects.new('AutoCamera', cam_auto)
scene.collection.objects.link(ob_auto_camera)
ob_auto_camera.location = (3.03936, -3.53001, 3.50462)
ob_auto_camera.rotation_euler = (1.09748, -7.21219e-08, 0.694738)
scene.camera = ob_auto_camera
light_auto_sun = bpy.data.lights.new('AutoSun', 'SUN')
light_auto_sun.energy = 3.0
light_auto_sun.angle = 0.0523599
ob_auto_sun = bpy.data.objects.new('AutoSun', light_auto_sun)
scene.collection.objects.link(ob_auto_sun)
ob_auto_sun.rotation_euler = (0.872665, 0.174533, 0.523599)
bpy.context.view_layer.update()
